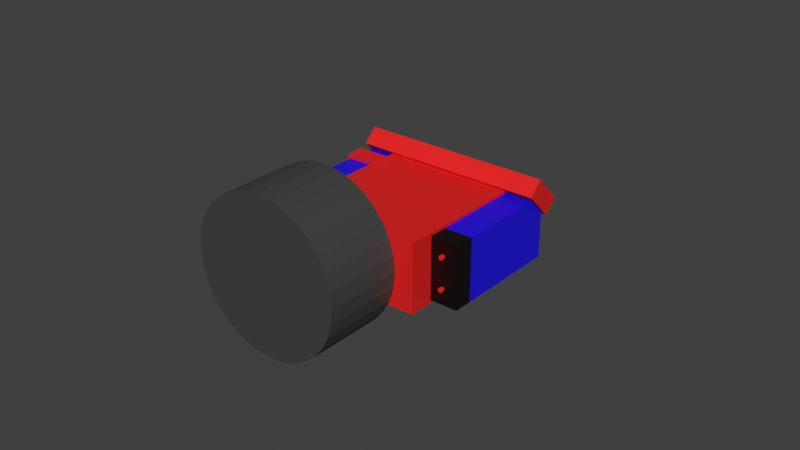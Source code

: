 # Source: kookyemount_3.blend  (saved by Blender 3.0.42; exported with 4.5.12 LTS)
import bpy
from mathutils import Matrix  # noqa: F401  (used for matrix-valued properties, if any)

bpy.ops.wm.read_factory_settings(use_empty=True)
scene = bpy.context.scene
scene.name = 'Scene'

# ---- collections
col_collection = bpy.data.collections.new('Collection'); scene.collection.children.link(col_collection)
col_motor_assembly = bpy.data.collections.new('motor assembly'); col_collection.children.link(col_motor_assembly)
col_mount_assembly = bpy.data.collections.new('mount assembly'); col_collection.children.link(col_mount_assembly)
col_stem_assembly = bpy.data.collections.new('stem assembly'); col_collection.children.link(col_stem_assembly)

# ---- materials (node trees are filled in below, after node groups)
mat_materialn_black_tire_rubber = bpy.data.materials.new('Materialn black tire rubber')
mat_materialn_black_tire_rubber.use_transparent_shadow = False
mat_material_black_motor = bpy.data.materials.new('Material black motor')
mat_material_black_motor.use_transparent_shadow = False
mat_blue_mount = bpy.data.materials.new('blue mount')
mat_blue_mount.use_transparent_shadow = False
mat_material_red_cutout = bpy.data.materials.new('Material.red cutout')
mat_material_red_cutout.use_transparent_shadow = False
mat_purple = bpy.data.materials.new('purple')
mat_purple.use_transparent_shadow = False

# ---- material node trees
mat_materialn_black_tire_rubber.use_nodes = True; mat_materialn_black_tire_rubber.node_tree.nodes.clear()
_N = mat_materialn_black_tire_rubber.node_tree.nodes; _L = mat_materialn_black_tire_rubber.node_tree.links
n0 = _N.new('ShaderNodeBsdfPrincipled'); n0.name = 'Principled BSDF'; n0.location = (10, 300)
n0.distribution = 'GGX'
n0.subsurface_method = 'RANDOM_WALK_SKIN'
n0.inputs[0].default_value = (0.05497, 0.05497, 0.05497, 1.0)
n0.inputs[3].default_value = 1.45
n0.inputs[27].default_value = (0.0, 0.0, 0.0, 1.0)
n0.inputs[28].default_value = 1.0
n1 = _N.new('ShaderNodeOutputMaterial'); n1.name = 'Material Output'; n1.location = (300, 300)
_L.new(n0.outputs[0], n1.inputs[0])
n1.is_active_output = True
mat_material_black_motor.use_nodes = True; mat_material_black_motor.node_tree.nodes.clear()
_N = mat_material_black_motor.node_tree.nodes; _L = mat_material_black_motor.node_tree.links
n0 = _N.new('ShaderNodeBsdfPrincipled'); n0.name = 'Principled BSDF'; n0.location = (10, 300)
n0.distribution = 'GGX'
n0.subsurface_method = 'RANDOM_WALK_SKIN'
n0.inputs[0].default_value = (0.0, 0.0, 0.0, 1.0)
n0.inputs[3].default_value = 1.45
n0.inputs[27].default_value = (0.0, 0.0, 0.0, 1.0)
n0.inputs[28].default_value = 1.0
n1 = _N.new('ShaderNodeOutputMaterial'); n1.name = 'Material Output'; n1.location = (300, 300)
_L.new(n0.outputs[0], n1.inputs[0])
n1.is_active_output = True
mat_blue_mount.use_nodes = True; mat_blue_mount.node_tree.nodes.clear()
_N = mat_blue_mount.node_tree.nodes; _L = mat_blue_mount.node_tree.links
n0 = _N.new('ShaderNodeBsdfPrincipled'); n0.name = 'Principled BSDF'; n0.location = (10, 300)
n0.distribution = 'GGX'
n0.subsurface_method = 'RANDOM_WALK_SKIN'
n0.inputs[0].default_value = (0.01024, 0.002793, 0.8002, 1.0)
n0.inputs[3].default_value = 1.45
n0.inputs[27].default_value = (0.0, 0.0, 0.0, 1.0)
n0.inputs[28].default_value = 1.0
n1 = _N.new('ShaderNodeOutputMaterial'); n1.name = 'Material Output'; n1.location = (300, 300)
_L.new(n0.outputs[0], n1.inputs[0])
n1.is_active_output = True
mat_material_red_cutout.use_nodes = True; mat_material_red_cutout.node_tree.nodes.clear()
_N = mat_material_red_cutout.node_tree.nodes; _L = mat_material_red_cutout.node_tree.links
n0 = _N.new('ShaderNodeBsdfPrincipled'); n0.name = 'Principled BSDF'; n0.location = (10, 300)
n0.distribution = 'GGX'
n0.subsurface_method = 'RANDOM_WALK_SKIN'
n0.inputs[0].default_value = (0.8002, 0.01357, 0.01357, 1.0)
n0.inputs[3].default_value = 1.45
n0.inputs[27].default_value = (0.0, 0.0, 0.0, 1.0)
n0.inputs[28].default_value = 1.0
n1 = _N.new('ShaderNodeOutputMaterial'); n1.name = 'Material Output'; n1.location = (300, 300)
_L.new(n0.outputs[0], n1.inputs[0])
n1.is_active_output = True
mat_purple.use_nodes = True; mat_purple.node_tree.nodes.clear()
_N = mat_purple.node_tree.nodes; _L = mat_purple.node_tree.links
n0 = _N.new('ShaderNodeBsdfPrincipled'); n0.name = 'Principled BSDF'; n0.location = (10, 300)
n0.distribution = 'GGX'
n0.subsurface_method = 'RANDOM_WALK_SKIN'
n0.inputs[0].default_value = (0.8002, 0.005074, 0.6944, 1.0)
n0.inputs[3].default_value = 1.45
n0.inputs[27].default_value = (0.0, 0.0, 0.0, 1.0)
n0.inputs[28].default_value = 1.0
n1 = _N.new('ShaderNodeOutputMaterial'); n1.name = 'Material Output'; n1.location = (300, 300)
_L.new(n0.outputs[0], n1.inputs[0])
n1.is_active_output = True

# ---- world
world_world = bpy.data.worlds.new('World'); scene.world = world_world
world_world.use_nodes = True; world_world.node_tree.nodes.clear()
_N = world_world.node_tree.nodes; _L = world_world.node_tree.links
n0 = _N.new('ShaderNodeOutputWorld'); n0.name = 'World Output'; n0.location = (300, 300)
n1 = _N.new('ShaderNodeBackground'); n1.name = 'Background'; n1.location = (10, 300)
n1.inputs[0].default_value = (0.05088, 0.05088, 0.05088, 1.0)
_L.new(n1.outputs[0], n0.inputs[0])
n0.is_active_output = True
world_world.color = (0.05088, 0.05088, 0.05088)
world_world.use_sun_shadow = False
world_world.sun_shadow_jitter_overblur = 0.0

# ---- meshes
me_cylinder_006 = bpy.data.meshes.new('Cylinder.006')
me_cylinder_006.from_pydata([(0.0, 0.05, -0.0125), (0.0, 0.05, 0.0125), (0.009755, 0.04904, -0.0125), (0.009755, 0.04904, 0.0125), (0.01913, 0.04619, -0.0125), (0.01913, 0.04619, 0.0125), (0.02778, 0.04157, -0.0125), (0.02778, 0.04157, 0.0125), (0.03536, 0.03536, -0.0125), (0.03536, 0.03536, 0.0125), (0.04157, 0.02778, -0.0125), (0.04157, 0.02778, 0.0125), (0.04619, 0.01913, -0.0125), (0.04619, 0.01913, 0.0125), (0.04904, 0.009755, -0.0125), (0.04904, 0.009755, 0.0125), (0.05, -2.186e-09, -0.0125), (0.05, -2.186e-09, 0.0125), (0.04904, -0.009755, -0.0125), (0.04904, -0.009755, 0.0125), (0.04619, -0.01913, -0.0125), (0.04619, -0.01913, 0.0125), (0.04157, -0.02778, -0.0125), (0.04157, -0.02778, 0.0125), (0.03536, -0.03536, -0.0125), (0.03536, -0.03536, 0.0125), (0.02778, -0.04157, -0.0125), (0.02778, -0.04157, 0.0125), (0.01913, -0.04619, -0.0125), (0.01913, -0.04619, 0.0125), (0.009755, -0.04904, -0.0125), (0.009755, -0.04904, 0.0125), (-4.371e-09, -0.05, -0.0125), (-4.371e-09, -0.05, 0.0125), (-0.009755, -0.04904, -0.0125), (-0.009755, -0.04904, 0.0125), (-0.01913, -0.04619, -0.0125), (-0.01913, -0.04619, 0.0125), (-0.02778, -0.04157, -0.0125), (-0.02778, -0.04157, 0.0125), (-0.03536, -0.03536, -0.0125), (-0.03536, -0.03536, 0.0125), (-0.04157, -0.02778, -0.0125), (-0.04157, -0.02778, 0.0125), (-0.04619, -0.01913, -0.0125), (-0.04619, -0.01913, 0.0125), (-0.04904, -0.009755, -0.0125), (-0.04904, -0.009755, 0.0125), (-0.05, 5.962e-10, -0.0125), (-0.05, 5.962e-10, 0.0125), (-0.04904, 0.009755, -0.0125), (-0.04904, 0.009755, 0.0125), (-0.04619, 0.01913, -0.0125), (-0.04619, 0.01913, 0.0125), (-0.04157, 0.02778, -0.0125), (-0.04157, 0.02778, 0.0125), (-0.03536, 0.03536, -0.0125), (-0.03536, 0.03536, 0.0125), (-0.02778, 0.04157, -0.0125), (-0.02778, 0.04157, 0.0125), (-0.01913, 0.04619, -0.0125), (-0.01913, 0.04619, 0.0125), (-0.009755, 0.04904, -0.0125), (-0.009755, 0.04904, 0.0125)], [], [(0, 1, 3, 2), (2, 3, 5, 4), (4, 5, 7, 6), (6, 7, 9, 8), (8, 9, 11, 10), (10, 11, 13, 12), (12, 13, 15, 14), (14, 15, 17, 16), (16, 17, 19, 18), (18, 19, 21, 20), (20, 21, 23, 22), (22, 23, 25, 24), (24, 25, 27, 26), (26, 27, 29, 28), (28, 29, 31, 30), (30, 31, 33, 32), (32, 33, 35, 34), (34, 35, 37, 36), (36, 37, 39, 38), (38, 39, 41, 40), (40, 41, 43, 42), (42, 43, 45, 44), (44, 45, 47, 46), (46, 47, 49, 48), (48, 49, 51, 50), (50, 51, 53, 52), (52, 53, 55, 54), (54, 55, 57, 56), (56, 57, 59, 58), (58, 59, 61, 60), (3, 1, 63, 61, 59, 57, 55, 53, 51, 49, 47, 45, 43, 41, 39, 37, 35, 33, 31, 29, 27, 25, 23, 21, 19, 17, 15, 13, 11, 9, 7, 5), (60, 61, 63, 62), (62, 63, 1, 0), (0, 2, 4, 6, 8, 10, 12, 14, 16, 18, 20, 22, 24, 26, 28, 30, 32, 34, 36, 38, 40, 42, 44, 46, 48, 50, 52, 54, 56, 58, 60, 62)])
_uv = me_cylinder_006.uv_layers.new(name='UVMap')
_uv.uv.foreach_set('vector', [1.0, 0.5, 1.0, 1.0, 0.9688, 1.0, 0.9688, 0.5, 0.9688, 0.5, 0.9688, 1.0, 0.9375, 1.0, 0.9375, 0.5, 0.9375, 0.5, 0.9375, 1.0, 0.9062, 1.0, 0.9062, 0.5, 0.9062, 0.5, 0.9062, 1.0, 0.875, 1.0, 0.875, 0.5, 0.875, 0.5, 0.875, 1.0, 0.8438, 1.0, 0.8438, 0.5, 0.8438, 0.5, 0.8438, 1.0, 0.8125, 1.0, 0.8125, 0.5, 0.8125, 0.5, 0.8125, 1.0, 0.7812, 1.0, 0.7812, 0.5, 0.7812, 0.5, 0.7812, 1.0, 0.75, 1.0, 0.75, 0.5, 0.75, 0.5, 0.75, 1.0, 0.7188, 1.0, 0.7188, 0.5, 0.7188, 0.5, 0.7188, 1.0, 0.6875, 1.0, 0.6875, 0.5, 0.6875, 0.5, 0.6875, 1.0, 0.6562, 1.0, 0.6562, 0.5, 0.6562, 0.5, 0.6562, 1.0, 0.625, 1.0, 0.625, 0.5, 0.625, 0.5, 0.625, 1.0, 0.5938, 1.0, 0.5938, 0.5, 0.5938, 0.5, 0.5938, 1.0, 0.5625, 1.0, 0.5625, 0.5, 0.5625, 0.5, 0.5625, 1.0, 0.5312, 1.0, 0.5312, 0.5, 0.5312, 0.5, 0.5312, 1.0, 0.5, 1.0, 0.5, 0.5, 0.5, 0.5, 0.5, 1.0, 0.4688, 1.0, 0.4688, 0.5, 0.4688, 0.5, 0.4688, 1.0, 0.4375, 1.0, 0.4375, 0.5, 0.4375, 0.5, 0.4375, 1.0, 0.4062, 1.0, 0.4062, 0.5, 0.4062, 0.5, 0.4062, 1.0, 0.375, 1.0, 0.375, 0.5, 0.375, 0.5, 0.375, 1.0, 0.3438, 1.0, 0.3438, 0.5, 0.3438, 0.5, 0.3438, 1.0, 0.3125, 1.0, 0.3125, 0.5, 0.3125, 0.5, 0.3125, 1.0, 0.2812, 1.0, 0.2812, 0.5, 0.2812, 0.5, 0.2812, 1.0, 0.25, 1.0, 0.25, 0.5, 0.25, 0.5, 0.25, 1.0, 0.2188, 1.0, 0.2188, 0.5, 0.2188, 0.5, 0.2188, 1.0, 0.1875, 1.0, 0.1875, 0.5, 0.1875, 0.5, 0.1875, 1.0, 0.1562, 1.0, 0.1562, 0.5, 0.1562, 0.5, 0.1562, 1.0, 0.125, 1.0, 0.125, 0.5, 0.125, 0.5, 0.125, 1.0, 0.09375, 1.0, 0.09375, 0.5, 0.09375, 0.5, 0.09375, 1.0, 0.0625, 1.0, 0.0625, 0.5, 0.2968, 0.4854, 0.25, 0.49, 0.2032, 0.4854, 0.1582, 0.4717, 0.1167, 0.4496, 0.08029, 0.4197, 0.05045, 0.3833, 0.02827, 0.3418, 0.01461, 0.2968, 0.01, 0.25, 0.01461, 0.2032, 0.02827, 0.1582, 0.05045, 0.1167, 0.08029, 0.08029, 0.1167, 0.05045, 0.1582, 0.02827, 0.2032, 0.01461, 0.25, 0.01, 0.2968, 0.01461, 0.3418, 0.02827, 0.3833, 0.05045, 0.4197, 0.08029, 0.4496, 0.1167, 0.4717, 0.1582, 0.4854, 0.2032, 0.49, 0.25, 0.4854, 0.2968, 0.4717, 0.3418, 0.4496, 0.3833, 0.4197, 0.4197, 0.3833, 0.4496, 0.3418, 0.4717, 0.0625, 0.5, 0.0625, 1.0, 0.03125, 1.0, 0.03125, 0.5, 0.03125, 0.5, 0.03125, 1.0, 0.0, 1.0, 0.0, 0.5, 0.75, 0.49, 0.7968, 0.4854, 0.8418, 0.4717, 0.8833, 0.4496, 0.9197, 0.4197, 0.9496, 0.3833, 0.9717, 0.3418, 0.9854, 0.2968, 0.99, 0.25, 0.9854, 0.2032, 0.9717, 0.1582, 0.9496, 0.1167, 0.9197, 0.08029, 0.8833, 0.05045, 0.8418, 0.02827, 0.7968, 0.01461, 0.75, 0.01, 0.7032, 0.01461, 0.6582, 0.02827, 0.6167, 0.05045, 0.5803, 0.08029, 0.5504, 0.1167, 0.5283, 0.1582, 0.5146, 0.2032, 0.51, 0.25, 0.5146, 0.2968, 0.5283, 0.3418, 0.5504, 0.3833, 0.5803, 0.4197, 0.6167, 0.4496, 0.6582, 0.4717, 0.7032, 0.4854])
me_cylinder_006.materials.append(mat_materialn_black_tire_rubber)
me_cylinder_006.use_remesh_fix_poles = True
me_cylinder_006.use_remesh_preserve_attributes = False
me_cylinder_006.update()
me_cube_010 = bpy.data.meshes.new('Cube.010')
me_cube_010.from_pydata([(-1.0, -1.0, -1.0), (-1.0, -1.0, 1.0), (-1.0, 1.0, -1.0), (-1.0, 1.0, 1.0), (1.0, -1.0, -1.0), (1.0, -1.0, 1.0), (1.0, 1.0, -1.0), (1.0, 1.0, 1.0)], [], [(0, 1, 3, 2), (2, 3, 7, 6), (6, 7, 5, 4), (4, 5, 1, 0), (2, 6, 4, 0), (7, 3, 1, 5)])
_uv = me_cube_010.uv_layers.new(name='UVMap')
_uv.uv.foreach_set('vector', [0.375, 0.0, 0.625, 0.0, 0.625, 0.25, 0.375, 0.25, 0.375, 0.25, 0.625, 0.25, 0.625, 0.5, 0.375, 0.5, 0.375, 0.5, 0.625, 0.5, 0.625, 0.75, 0.375, 0.75, 0.375, 0.75, 0.625, 0.75, 0.625, 1.0, 0.375, 1.0, 0.125, 0.5, 0.375, 0.5, 0.375, 0.75, 0.125, 0.75, 0.625, 0.5, 0.875, 0.5, 0.875, 0.75, 0.625, 0.75])
me_cube_010.materials.append(mat_material_black_motor)
me_cube_010.use_remesh_fix_poles = True
me_cube_010.use_remesh_preserve_attributes = False
me_cube_010.update()
me_cube_011 = bpy.data.meshes.new('Cube.011')
me_cube_011.from_pydata([(-1.0, -1.0, -1.0), (-1.0, -1.0, 1.0), (-1.0, 1.0, -1.0), (-1.0, 1.0, 1.0), (1.0, -1.0, -1.0), (1.0, -1.0, 1.0), (1.0, 1.0, -1.0), (1.0, 1.0, 1.0)], [], [(0, 1, 3, 2), (2, 3, 7, 6), (6, 7, 5, 4), (4, 5, 1, 0), (2, 6, 4, 0), (7, 3, 1, 5)])
_uv = me_cube_011.uv_layers.new(name='UVMap')
_uv.uv.foreach_set('vector', [0.375, 0.0, 0.625, 0.0, 0.625, 0.25, 0.375, 0.25, 0.375, 0.25, 0.625, 0.25, 0.625, 0.5, 0.375, 0.5, 0.375, 0.5, 0.625, 0.5, 0.625, 0.75, 0.375, 0.75, 0.375, 0.75, 0.625, 0.75, 0.625, 1.0, 0.375, 1.0, 0.125, 0.5, 0.375, 0.5, 0.375, 0.75, 0.125, 0.75, 0.625, 0.5, 0.875, 0.5, 0.875, 0.75, 0.625, 0.75])
me_cube_011.materials.append(mat_material_black_motor)
me_cube_011.use_remesh_fix_poles = True
me_cube_011.use_remesh_preserve_attributes = False
me_cube_011.update()
me_cube_007 = bpy.data.meshes.new('Cube.007')
me_cube_007.from_pydata([(-0.02, -0.02, -0.01), (-0.02, -0.02, 0.01), (-0.02, 0.02, -0.01), (-0.02, 0.02, 0.01), (0.02, -0.02, -0.01), (0.02, -0.02, 0.01), (0.02, 0.02, -0.01), (0.02, 0.02, 0.01)], [], [(0, 1, 3, 2), (2, 3, 7, 6), (6, 7, 5, 4), (4, 5, 1, 0), (2, 6, 4, 0), (7, 3, 1, 5)])
_uv = me_cube_007.uv_layers.new(name='UVMap')
_uv.uv.foreach_set('vector', [0.375, 0.0, 0.625, 0.0, 0.625, 0.25, 0.375, 0.25, 0.375, 0.25, 0.625, 0.25, 0.625, 0.5, 0.375, 0.5, 0.375, 0.5, 0.625, 0.5, 0.625, 0.75, 0.375, 0.75, 0.375, 0.75, 0.625, 0.75, 0.625, 1.0, 0.375, 1.0, 0.125, 0.5, 0.375, 0.5, 0.375, 0.75, 0.125, 0.75, 0.625, 0.5, 0.875, 0.5, 0.875, 0.75, 0.625, 0.75])
me_cube_007.materials.append(mat_material_black_motor)
me_cube_007.use_remesh_fix_poles = True
me_cube_007.use_remesh_preserve_attributes = False
me_cube_007.update()
me_cube_003 = bpy.data.meshes.new('Cube.003')
me_cube_003.from_pydata([(-0.003, -0.002, -0.00375), (-0.003, -0.002, 0.00375), (-0.003, 0.002, -0.00375), (-0.003, 0.002, 0.00375), (0.003, -0.002, -0.00375), (0.003, -0.002, 0.00375), (0.003, 0.002, -0.00375), (0.003, 0.002, 0.00375)], [], [(0, 1, 3, 2), (2, 3, 7, 6), (6, 7, 5, 4), (4, 5, 1, 0), (2, 6, 4, 0), (7, 3, 1, 5)])
_uv = me_cube_003.uv_layers.new(name='UVMap')
_uv.uv.foreach_set('vector', [0.375, 0.0, 0.625, 0.0, 0.625, 0.25, 0.375, 0.25, 0.375, 0.25, 0.625, 0.25, 0.625, 0.5, 0.375, 0.5, 0.375, 0.5, 0.625, 0.5, 0.625, 0.75, 0.375, 0.75, 0.375, 0.75, 0.625, 0.75, 0.625, 1.0, 0.375, 1.0, 0.125, 0.5, 0.375, 0.5, 0.375, 0.75, 0.125, 0.75, 0.625, 0.5, 0.875, 0.5, 0.875, 0.75, 0.625, 0.75])
me_cube_003.materials.append(mat_material_black_motor)
me_cube_003.use_remesh_fix_poles = True
me_cube_003.use_remesh_preserve_attributes = False
me_cube_003.update()
me_cylinder_005 = bpy.data.meshes.new('Cylinder.005')
me_cylinder_005.from_pydata([(0.0, 0.002, -0.03), (0.0, 0.002, 0.03), (0.0003902, 0.001962, -0.03), (0.0003902, 0.001962, 0.03), (0.0007654, 0.001848, -0.03), (0.0007654, 0.001848, 0.03), (0.001111, 0.001663, -0.03), (0.001111, 0.001663, 0.03), (0.001414, 0.001414, -0.03), (0.001414, 0.001414, 0.03), (0.001663, 0.001111, -0.03), (0.001663, 0.001111, 0.03), (0.001848, 0.0007654, -0.03), (0.001848, 0.0007654, 0.03), (0.001962, 0.0003902, -0.03), (0.001962, 0.0003902, 0.03), (0.002, -8.742e-11, -0.03), (0.002, -8.742e-11, 0.03), (0.001962, -0.0003902, -0.03), (0.001962, -0.0003902, 0.03), (0.001848, -0.0007654, -0.03), (0.001848, -0.0007654, 0.03), (0.001663, -0.001111, -0.03), (0.001663, -0.001111, 0.03), (0.001414, -0.001414, -0.03), (0.001414, -0.001414, 0.03), (0.001111, -0.001663, -0.03), (0.001111, -0.001663, 0.03), (0.0007654, -0.001848, -0.03), (0.0007654, -0.001848, 0.03), (0.0003902, -0.001962, -0.03), (0.0003902, -0.001962, 0.03), (-1.748e-10, -0.002, -0.03), (-1.748e-10, -0.002, 0.03), (-0.0003902, -0.001962, -0.03), (-0.0003902, -0.001962, 0.03), (-0.0007654, -0.001848, -0.03), (-0.0007654, -0.001848, 0.03), (-0.001111, -0.001663, -0.03), (-0.001111, -0.001663, 0.03), (-0.001414, -0.001414, -0.03), (-0.001414, -0.001414, 0.03), (-0.001663, -0.001111, -0.03), (-0.001663, -0.001111, 0.03), (-0.001848, -0.0007654, -0.03), (-0.001848, -0.0007654, 0.03), (-0.001962, -0.0003902, -0.03), (-0.001962, -0.0003902, 0.03), (-0.002, 2.385e-11, -0.03), (-0.002, 2.385e-11, 0.03), (-0.001962, 0.0003902, -0.03), (-0.001962, 0.0003902, 0.03), (-0.001848, 0.0007654, -0.03), (-0.001848, 0.0007654, 0.03), (-0.001663, 0.001111, -0.03), (-0.001663, 0.001111, 0.03), (-0.001414, 0.001414, -0.03), (-0.001414, 0.001414, 0.03), (-0.001111, 0.001663, -0.03), (-0.001111, 0.001663, 0.03), (-0.0007654, 0.001848, -0.03), (-0.0007654, 0.001848, 0.03), (-0.0003902, 0.001962, -0.03), (-0.0003902, 0.001962, 0.03)], [], [(0, 1, 3, 2), (2, 3, 5, 4), (4, 5, 7, 6), (6, 7, 9, 8), (8, 9, 11, 10), (10, 11, 13, 12), (12, 13, 15, 14), (14, 15, 17, 16), (16, 17, 19, 18), (18, 19, 21, 20), (20, 21, 23, 22), (22, 23, 25, 24), (24, 25, 27, 26), (26, 27, 29, 28), (28, 29, 31, 30), (30, 31, 33, 32), (32, 33, 35, 34), (34, 35, 37, 36), (36, 37, 39, 38), (38, 39, 41, 40), (40, 41, 43, 42), (42, 43, 45, 44), (44, 45, 47, 46), (46, 47, 49, 48), (48, 49, 51, 50), (50, 51, 53, 52), (52, 53, 55, 54), (54, 55, 57, 56), (56, 57, 59, 58), (58, 59, 61, 60), (3, 1, 63, 61, 59, 57, 55, 53, 51, 49, 47, 45, 43, 41, 39, 37, 35, 33, 31, 29, 27, 25, 23, 21, 19, 17, 15, 13, 11, 9, 7, 5), (60, 61, 63, 62), (62, 63, 1, 0), (0, 2, 4, 6, 8, 10, 12, 14, 16, 18, 20, 22, 24, 26, 28, 30, 32, 34, 36, 38, 40, 42, 44, 46, 48, 50, 52, 54, 56, 58, 60, 62)])
_uv = me_cylinder_005.uv_layers.new(name='UVMap')
_uv.uv.foreach_set('vector', [1.0, 0.5, 1.0, 1.0, 0.9688, 1.0, 0.9688, 0.5, 0.9688, 0.5, 0.9688, 1.0, 0.9375, 1.0, 0.9375, 0.5, 0.9375, 0.5, 0.9375, 1.0, 0.9062, 1.0, 0.9062, 0.5, 0.9062, 0.5, 0.9062, 1.0, 0.875, 1.0, 0.875, 0.5, 0.875, 0.5, 0.875, 1.0, 0.8438, 1.0, 0.8438, 0.5, 0.8438, 0.5, 0.8438, 1.0, 0.8125, 1.0, 0.8125, 0.5, 0.8125, 0.5, 0.8125, 1.0, 0.7812, 1.0, 0.7812, 0.5, 0.7812, 0.5, 0.7812, 1.0, 0.75, 1.0, 0.75, 0.5, 0.75, 0.5, 0.75, 1.0, 0.7188, 1.0, 0.7188, 0.5, 0.7188, 0.5, 0.7188, 1.0, 0.6875, 1.0, 0.6875, 0.5, 0.6875, 0.5, 0.6875, 1.0, 0.6562, 1.0, 0.6562, 0.5, 0.6562, 0.5, 0.6562, 1.0, 0.625, 1.0, 0.625, 0.5, 0.625, 0.5, 0.625, 1.0, 0.5938, 1.0, 0.5938, 0.5, 0.5938, 0.5, 0.5938, 1.0, 0.5625, 1.0, 0.5625, 0.5, 0.5625, 0.5, 0.5625, 1.0, 0.5312, 1.0, 0.5312, 0.5, 0.5312, 0.5, 0.5312, 1.0, 0.5, 1.0, 0.5, 0.5, 0.5, 0.5, 0.5, 1.0, 0.4688, 1.0, 0.4688, 0.5, 0.4688, 0.5, 0.4688, 1.0, 0.4375, 1.0, 0.4375, 0.5, 0.4375, 0.5, 0.4375, 1.0, 0.4062, 1.0, 0.4062, 0.5, 0.4062, 0.5, 0.4062, 1.0, 0.375, 1.0, 0.375, 0.5, 0.375, 0.5, 0.375, 1.0, 0.3438, 1.0, 0.3438, 0.5, 0.3438, 0.5, 0.3438, 1.0, 0.3125, 1.0, 0.3125, 0.5, 0.3125, 0.5, 0.3125, 1.0, 0.2812, 1.0, 0.2812, 0.5, 0.2812, 0.5, 0.2812, 1.0, 0.25, 1.0, 0.25, 0.5, 0.25, 0.5, 0.25, 1.0, 0.2188, 1.0, 0.2188, 0.5, 0.2188, 0.5, 0.2188, 1.0, 0.1875, 1.0, 0.1875, 0.5, 0.1875, 0.5, 0.1875, 1.0, 0.1562, 1.0, 0.1562, 0.5, 0.1562, 0.5, 0.1562, 1.0, 0.125, 1.0, 0.125, 0.5, 0.125, 0.5, 0.125, 1.0, 0.09375, 1.0, 0.09375, 0.5, 0.09375, 0.5, 0.09375, 1.0, 0.0625, 1.0, 0.0625, 0.5, 0.2968, 0.4854, 0.25, 0.49, 0.2032, 0.4854, 0.1582, 0.4717, 0.1167, 0.4496, 0.08029, 0.4197, 0.05045, 0.3833, 0.02827, 0.3418, 0.01461, 0.2968, 0.01, 0.25, 0.01461, 0.2032, 0.02827, 0.1582, 0.05045, 0.1167, 0.08029, 0.08029, 0.1167, 0.05045, 0.1582, 0.02827, 0.2032, 0.01461, 0.25, 0.01, 0.2968, 0.01461, 0.3418, 0.02827, 0.3833, 0.05045, 0.4197, 0.08029, 0.4496, 0.1167, 0.4717, 0.1582, 0.4854, 0.2032, 0.49, 0.25, 0.4854, 0.2968, 0.4717, 0.3418, 0.4496, 0.3833, 0.4197, 0.4197, 0.3833, 0.4496, 0.3418, 0.4717, 0.0625, 0.5, 0.0625, 1.0, 0.03125, 1.0, 0.03125, 0.5, 0.03125, 0.5, 0.03125, 1.0, 0.0, 1.0, 0.0, 0.5, 0.75, 0.49, 0.7968, 0.4854, 0.8418, 0.4717, 0.8833, 0.4496, 0.9197, 0.4197, 0.9496, 0.3833, 0.9717, 0.3418, 0.9854, 0.2968, 0.99, 0.25, 0.9854, 0.2032, 0.9717, 0.1582, 0.9496, 0.1167, 0.9197, 0.08029, 0.8833, 0.05045, 0.8418, 0.02827, 0.7968, 0.01461, 0.75, 0.01, 0.7032, 0.01461, 0.6582, 0.02827, 0.6167, 0.05045, 0.5803, 0.08029, 0.5504, 0.1167, 0.5283, 0.1582, 0.5146, 0.2032, 0.51, 0.25, 0.5146, 0.2968, 0.5283, 0.3418, 0.5504, 0.3833, 0.5803, 0.4197, 0.6167, 0.4496, 0.6582, 0.4717, 0.7032, 0.4854])
me_cylinder_005.use_remesh_fix_poles = True
me_cylinder_005.use_remesh_preserve_attributes = False
me_cylinder_005.update()
me_cube_001 = bpy.data.meshes.new('Cube.001')
me_cube_001.from_pydata([(-0.03, -0.017, -0.01), (-0.03, -0.017, 0.01), (-0.03, 0.017, -0.01), (-0.03, 0.017, 0.01), (0.03, -0.017, -0.01), (0.03, -0.017, 0.01), (0.03, 0.017, -0.01), (0.03, 0.017, 0.01)], [], [(0, 1, 3, 2), (2, 3, 7, 6), (6, 7, 5, 4), (4, 5, 1, 0), (2, 6, 4, 0), (7, 3, 1, 5)])
_uv = me_cube_001.uv_layers.new(name='UVMap')
_uv.uv.foreach_set('vector', [0.375, 0.0, 0.625, 0.0, 0.625, 0.25, 0.375, 0.25, 0.375, 0.25, 0.625, 0.25, 0.625, 0.5, 0.375, 0.5, 0.375, 0.5, 0.625, 0.5, 0.625, 0.75, 0.375, 0.75, 0.375, 0.75, 0.625, 0.75, 0.625, 1.0, 0.375, 1.0, 0.125, 0.5, 0.375, 0.5, 0.375, 0.75, 0.125, 0.75, 0.625, 0.5, 0.875, 0.5, 0.875, 0.75, 0.625, 0.75])
me_cube_001.materials.append(mat_blue_mount)
me_cube_001.use_remesh_fix_poles = True
me_cube_001.use_remesh_preserve_attributes = False
me_cube_001.update()
me_cube_012 = bpy.data.meshes.new('Cube.012')
me_cube_012.from_pydata([(-0.0005, -0.0016, -0.00675), (-0.0005, -0.0016, 0.00675), (-0.0005, 0.0016, -0.00675), (-0.0005, 0.0016, 0.00675), (0.0005, -0.0016, -0.00675), (0.0005, -0.0016, 0.00675), (0.0005, 0.0016, -0.00675), (0.0005, 0.0016, 0.00675)], [], [(0, 1, 3, 2), (2, 3, 7, 6), (6, 7, 5, 4), (4, 5, 1, 0), (2, 6, 4, 0), (7, 3, 1, 5)])
_uv = me_cube_012.uv_layers.new(name='UVMap')
_uv.uv.foreach_set('vector', [0.375, 0.0, 0.625, 0.0, 0.625, 0.25, 0.375, 0.25, 0.375, 0.25, 0.625, 0.25, 0.625, 0.5, 0.375, 0.5, 0.375, 0.5, 0.625, 0.5, 0.625, 0.75, 0.375, 0.75, 0.375, 0.75, 0.625, 0.75, 0.625, 1.0, 0.375, 1.0, 0.125, 0.5, 0.375, 0.5, 0.375, 0.75, 0.125, 0.75, 0.625, 0.5, 0.875, 0.5, 0.875, 0.75, 0.625, 0.75])
me_cube_012.materials.append(mat_material_red_cutout)
me_cube_012.use_remesh_fix_poles = True
me_cube_012.use_remesh_preserve_attributes = False
me_cube_012.update()
me_cube_013 = bpy.data.meshes.new('Cube.013')
me_cube_013.from_pydata([(-0.0075, -0.0015, -0.0005), (-0.0075, -0.0015, 0.0005), (-0.0075, 0.0015, -0.0005), (-0.0075, 0.0015, 0.0005), (0.0075, -0.0015, -0.0005), (0.0075, -0.0015, 0.0005), (0.0075, 0.0015, -0.0005), (0.0075, 0.0015, 0.0005)], [], [(0, 1, 3, 2), (2, 3, 7, 6), (6, 7, 5, 4), (4, 5, 1, 0), (2, 6, 4, 0), (7, 3, 1, 5)])
_uv = me_cube_013.uv_layers.new(name='UVMap')
_uv.uv.foreach_set('vector', [0.375, 0.0, 0.625, 0.0, 0.625, 0.25, 0.375, 0.25, 0.375, 0.25, 0.625, 0.25, 0.625, 0.5, 0.375, 0.5, 0.375, 0.5, 0.625, 0.5, 0.625, 0.75, 0.375, 0.75, 0.375, 0.75, 0.625, 0.75, 0.625, 1.0, 0.375, 1.0, 0.125, 0.5, 0.375, 0.5, 0.375, 0.75, 0.125, 0.75, 0.625, 0.5, 0.875, 0.5, 0.875, 0.75, 0.625, 0.75])
me_cube_013.materials.append(mat_material_red_cutout)
me_cube_013.use_remesh_fix_poles = True
me_cube_013.use_remesh_preserve_attributes = False
me_cube_013.update()
me_cube_008 = bpy.data.meshes.new('Cube.008')
me_cube_008.from_pydata([(-0.021, -0.021, -0.011), (-0.021, -0.021, 0.011), (-0.021, 0.021, -0.011), (-0.021, 0.021, 0.011), (0.021, -0.021, -0.011), (0.021, -0.021, 0.011), (0.021, 0.021, -0.011), (0.021, 0.021, 0.011)], [], [(0, 1, 3, 2), (2, 3, 7, 6), (6, 7, 5, 4), (4, 5, 1, 0), (2, 6, 4, 0), (7, 3, 1, 5)])
_uv = me_cube_008.uv_layers.new(name='UVMap')
_uv.uv.foreach_set('vector', [0.375, 0.0, 0.625, 0.0, 0.625, 0.25, 0.375, 0.25, 0.375, 0.25, 0.625, 0.25, 0.625, 0.5, 0.375, 0.5, 0.375, 0.5, 0.625, 0.5, 0.625, 0.75, 0.375, 0.75, 0.375, 0.75, 0.625, 0.75, 0.625, 1.0, 0.375, 1.0, 0.125, 0.5, 0.375, 0.5, 0.375, 0.75, 0.125, 0.75, 0.625, 0.5, 0.875, 0.5, 0.875, 0.75, 0.625, 0.75])
me_cube_008.materials.append(mat_material_red_cutout)
me_cube_008.use_remesh_fix_poles = True
me_cube_008.use_remesh_preserve_attributes = False
me_cube_008.update()
me_cylinder = bpy.data.meshes.new('Cylinder')
me_cylinder.from_pydata([(0.0, 0.00075, -0.005), (0.0, 0.00075, 0.005), (0.0001463, 0.0007356, -0.005), (0.0001463, 0.0007356, 0.005), (0.000287, 0.0006929, -0.005), (0.000287, 0.0006929, 0.005), (0.0004167, 0.0006236, -0.005), (0.0004167, 0.0006236, 0.005), (0.0005303, 0.0005303, -0.005), (0.0005303, 0.0005303, 0.005), (0.0006236, 0.0004167, -0.005), (0.0006236, 0.0004167, 0.005), (0.0006929, 0.000287, -0.005), (0.0006929, 0.000287, 0.005), (0.0007356, 0.0001463, -0.005), (0.0007356, 0.0001463, 0.005), (0.00075, -3.278e-11, -0.005), (0.00075, -3.278e-11, 0.005), (0.0007356, -0.0001463, -0.005), (0.0007356, -0.0001463, 0.005), (0.0006929, -0.000287, -0.005), (0.0006929, -0.000287, 0.005), (0.0006236, -0.0004167, -0.005), (0.0006236, -0.0004167, 0.005), (0.0005303, -0.0005303, -0.005), (0.0005303, -0.0005303, 0.005), (0.0004167, -0.0006236, -0.005), (0.0004167, -0.0006236, 0.005), (0.000287, -0.0006929, -0.005), (0.000287, -0.0006929, 0.005), (0.0001463, -0.0007356, -0.005), (0.0001463, -0.0007356, 0.005), (-6.557e-11, -0.00075, -0.005), (-6.557e-11, -0.00075, 0.005), (-0.0001463, -0.0007356, -0.005), (-0.0001463, -0.0007356, 0.005), (-0.000287, -0.0006929, -0.005), (-0.000287, -0.0006929, 0.005), (-0.0004167, -0.0006236, -0.005), (-0.0004167, -0.0006236, 0.005), (-0.0005303, -0.0005303, -0.005), (-0.0005303, -0.0005303, 0.005), (-0.0006236, -0.0004167, -0.005), (-0.0006236, -0.0004167, 0.005), (-0.0006929, -0.000287, -0.005), (-0.0006929, -0.000287, 0.005), (-0.0007356, -0.0001463, -0.005), (-0.0007356, -0.0001463, 0.005), (-0.00075, 8.944e-12, -0.005), (-0.00075, 8.944e-12, 0.005), (-0.0007356, 0.0001463, -0.005), (-0.0007356, 0.0001463, 0.005), (-0.0006929, 0.000287, -0.005), (-0.0006929, 0.000287, 0.005), (-0.0006236, 0.0004167, -0.005), (-0.0006236, 0.0004167, 0.005), (-0.0005303, 0.0005303, -0.005), (-0.0005303, 0.0005303, 0.005), (-0.0004167, 0.0006236, -0.005), (-0.0004167, 0.0006236, 0.005), (-0.000287, 0.0006929, -0.005), (-0.000287, 0.0006929, 0.005), (-0.0001463, 0.0007356, -0.005), (-0.0001463, 0.0007356, 0.005)], [], [(0, 1, 3, 2), (2, 3, 5, 4), (4, 5, 7, 6), (6, 7, 9, 8), (8, 9, 11, 10), (10, 11, 13, 12), (12, 13, 15, 14), (14, 15, 17, 16), (16, 17, 19, 18), (18, 19, 21, 20), (20, 21, 23, 22), (22, 23, 25, 24), (24, 25, 27, 26), (26, 27, 29, 28), (28, 29, 31, 30), (30, 31, 33, 32), (32, 33, 35, 34), (34, 35, 37, 36), (36, 37, 39, 38), (38, 39, 41, 40), (40, 41, 43, 42), (42, 43, 45, 44), (44, 45, 47, 46), (46, 47, 49, 48), (48, 49, 51, 50), (50, 51, 53, 52), (52, 53, 55, 54), (54, 55, 57, 56), (56, 57, 59, 58), (58, 59, 61, 60), (3, 1, 63, 61, 59, 57, 55, 53, 51, 49, 47, 45, 43, 41, 39, 37, 35, 33, 31, 29, 27, 25, 23, 21, 19, 17, 15, 13, 11, 9, 7, 5), (60, 61, 63, 62), (62, 63, 1, 0), (0, 2, 4, 6, 8, 10, 12, 14, 16, 18, 20, 22, 24, 26, 28, 30, 32, 34, 36, 38, 40, 42, 44, 46, 48, 50, 52, 54, 56, 58, 60, 62)])
_uv = me_cylinder.uv_layers.new(name='UVMap')
_uv.uv.foreach_set('vector', [1.0, 0.5, 1.0, 1.0, 0.9688, 1.0, 0.9688, 0.5, 0.9688, 0.5, 0.9688, 1.0, 0.9375, 1.0, 0.9375, 0.5, 0.9375, 0.5, 0.9375, 1.0, 0.9062, 1.0, 0.9062, 0.5, 0.9062, 0.5, 0.9062, 1.0, 0.875, 1.0, 0.875, 0.5, 0.875, 0.5, 0.875, 1.0, 0.8438, 1.0, 0.8438, 0.5, 0.8438, 0.5, 0.8438, 1.0, 0.8125, 1.0, 0.8125, 0.5, 0.8125, 0.5, 0.8125, 1.0, 0.7812, 1.0, 0.7812, 0.5, 0.7812, 0.5, 0.7812, 1.0, 0.75, 1.0, 0.75, 0.5, 0.75, 0.5, 0.75, 1.0, 0.7188, 1.0, 0.7188, 0.5, 0.7188, 0.5, 0.7188, 1.0, 0.6875, 1.0, 0.6875, 0.5, 0.6875, 0.5, 0.6875, 1.0, 0.6562, 1.0, 0.6562, 0.5, 0.6562, 0.5, 0.6562, 1.0, 0.625, 1.0, 0.625, 0.5, 0.625, 0.5, 0.625, 1.0, 0.5938, 1.0, 0.5938, 0.5, 0.5938, 0.5, 0.5938, 1.0, 0.5625, 1.0, 0.5625, 0.5, 0.5625, 0.5, 0.5625, 1.0, 0.5312, 1.0, 0.5312, 0.5, 0.5312, 0.5, 0.5312, 1.0, 0.5, 1.0, 0.5, 0.5, 0.5, 0.5, 0.5, 1.0, 0.4688, 1.0, 0.4688, 0.5, 0.4688, 0.5, 0.4688, 1.0, 0.4375, 1.0, 0.4375, 0.5, 0.4375, 0.5, 0.4375, 1.0, 0.4062, 1.0, 0.4062, 0.5, 0.4062, 0.5, 0.4062, 1.0, 0.375, 1.0, 0.375, 0.5, 0.375, 0.5, 0.375, 1.0, 0.3438, 1.0, 0.3438, 0.5, 0.3438, 0.5, 0.3438, 1.0, 0.3125, 1.0, 0.3125, 0.5, 0.3125, 0.5, 0.3125, 1.0, 0.2812, 1.0, 0.2812, 0.5, 0.2812, 0.5, 0.2812, 1.0, 0.25, 1.0, 0.25, 0.5, 0.25, 0.5, 0.25, 1.0, 0.2188, 1.0, 0.2188, 0.5, 0.2188, 0.5, 0.2188, 1.0, 0.1875, 1.0, 0.1875, 0.5, 0.1875, 0.5, 0.1875, 1.0, 0.1562, 1.0, 0.1562, 0.5, 0.1562, 0.5, 0.1562, 1.0, 0.125, 1.0, 0.125, 0.5, 0.125, 0.5, 0.125, 1.0, 0.09375, 1.0, 0.09375, 0.5, 0.09375, 0.5, 0.09375, 1.0, 0.0625, 1.0, 0.0625, 0.5, 0.2968, 0.4854, 0.25, 0.49, 0.2032, 0.4854, 0.1582, 0.4717, 0.1167, 0.4496, 0.08029, 0.4197, 0.05045, 0.3833, 0.02827, 0.3418, 0.01461, 0.2968, 0.01, 0.25, 0.01461, 0.2032, 0.02827, 0.1582, 0.05045, 0.1167, 0.08029, 0.08029, 0.1167, 0.05045, 0.1582, 0.02827, 0.2032, 0.01461, 0.25, 0.01, 0.2968, 0.01461, 0.3418, 0.02827, 0.3833, 0.05045, 0.4197, 0.08029, 0.4496, 0.1167, 0.4717, 0.1582, 0.4854, 0.2032, 0.49, 0.25, 0.4854, 0.2968, 0.4717, 0.3418, 0.4496, 0.3833, 0.4197, 0.4197, 0.3833, 0.4496, 0.3418, 0.4717, 0.0625, 0.5, 0.0625, 1.0, 0.03125, 1.0, 0.03125, 0.5, 0.03125, 0.5, 0.03125, 1.0, 0.0, 1.0, 0.0, 0.5, 0.75, 0.49, 0.7968, 0.4854, 0.8418, 0.4717, 0.8833, 0.4496, 0.9197, 0.4197, 0.9496, 0.3833, 0.9717, 0.3418, 0.9854, 0.2968, 0.99, 0.25, 0.9854, 0.2032, 0.9717, 0.1582, 0.9496, 0.1167, 0.9197, 0.08029, 0.8833, 0.05045, 0.8418, 0.02827, 0.7968, 0.01461, 0.75, 0.01, 0.7032, 0.01461, 0.6582, 0.02827, 0.6167, 0.05045, 0.5803, 0.08029, 0.5504, 0.1167, 0.5283, 0.1582, 0.5146, 0.2032, 0.51, 0.25, 0.5146, 0.2968, 0.5283, 0.3418, 0.5504, 0.3833, 0.5803, 0.4197, 0.6167, 0.4496, 0.6582, 0.4717, 0.7032, 0.4854])
me_cylinder.materials.append(mat_material_red_cutout)
me_cylinder.use_remesh_fix_poles = True
me_cylinder.use_remesh_preserve_attributes = False
me_cylinder.update()
me_cylinder_003 = bpy.data.meshes.new('Cylinder.003')
me_cylinder_003.from_pydata([(0.0, 0.00075, -0.005), (0.0, 0.00075, 0.005), (0.0001463, 0.0007356, -0.005), (0.0001463, 0.0007356, 0.005), (0.000287, 0.0006929, -0.005), (0.000287, 0.0006929, 0.005), (0.0004167, 0.0006236, -0.005), (0.0004167, 0.0006236, 0.005), (0.0005303, 0.0005303, -0.005), (0.0005303, 0.0005303, 0.005), (0.0006236, 0.0004167, -0.005), (0.0006236, 0.0004167, 0.005), (0.0006929, 0.000287, -0.005), (0.0006929, 0.000287, 0.005), (0.0007356, 0.0001463, -0.005), (0.0007356, 0.0001463, 0.005), (0.00075, -3.278e-11, -0.005), (0.00075, -3.278e-11, 0.005), (0.0007356, -0.0001463, -0.005), (0.0007356, -0.0001463, 0.005), (0.0006929, -0.000287, -0.005), (0.0006929, -0.000287, 0.005), (0.0006236, -0.0004167, -0.005), (0.0006236, -0.0004167, 0.005), (0.0005303, -0.0005303, -0.005), (0.0005303, -0.0005303, 0.005), (0.0004167, -0.0006236, -0.005), (0.0004167, -0.0006236, 0.005), (0.000287, -0.0006929, -0.005), (0.000287, -0.0006929, 0.005), (0.0001463, -0.0007356, -0.005), (0.0001463, -0.0007356, 0.005), (-6.557e-11, -0.00075, -0.005), (-6.557e-11, -0.00075, 0.005), (-0.0001463, -0.0007356, -0.005), (-0.0001463, -0.0007356, 0.005), (-0.000287, -0.0006929, -0.005), (-0.000287, -0.0006929, 0.005), (-0.0004167, -0.0006236, -0.005), (-0.0004167, -0.0006236, 0.005), (-0.0005303, -0.0005303, -0.005), (-0.0005303, -0.0005303, 0.005), (-0.0006236, -0.0004167, -0.005), (-0.0006236, -0.0004167, 0.005), (-0.0006929, -0.000287, -0.005), (-0.0006929, -0.000287, 0.005), (-0.0007356, -0.0001463, -0.005), (-0.0007356, -0.0001463, 0.005), (-0.00075, 8.944e-12, -0.005), (-0.00075, 8.944e-12, 0.005), (-0.0007356, 0.0001463, -0.005), (-0.0007356, 0.0001463, 0.005), (-0.0006929, 0.000287, -0.005), (-0.0006929, 0.000287, 0.005), (-0.0006236, 0.0004167, -0.005), (-0.0006236, 0.0004167, 0.005), (-0.0005303, 0.0005303, -0.005), (-0.0005303, 0.0005303, 0.005), (-0.0004167, 0.0006236, -0.005), (-0.0004167, 0.0006236, 0.005), (-0.000287, 0.0006929, -0.005), (-0.000287, 0.0006929, 0.005), (-0.0001463, 0.0007356, -0.005), (-0.0001463, 0.0007356, 0.005)], [], [(0, 1, 3, 2), (2, 3, 5, 4), (4, 5, 7, 6), (6, 7, 9, 8), (8, 9, 11, 10), (10, 11, 13, 12), (12, 13, 15, 14), (14, 15, 17, 16), (16, 17, 19, 18), (18, 19, 21, 20), (20, 21, 23, 22), (22, 23, 25, 24), (24, 25, 27, 26), (26, 27, 29, 28), (28, 29, 31, 30), (30, 31, 33, 32), (32, 33, 35, 34), (34, 35, 37, 36), (36, 37, 39, 38), (38, 39, 41, 40), (40, 41, 43, 42), (42, 43, 45, 44), (44, 45, 47, 46), (46, 47, 49, 48), (48, 49, 51, 50), (50, 51, 53, 52), (52, 53, 55, 54), (54, 55, 57, 56), (56, 57, 59, 58), (58, 59, 61, 60), (3, 1, 63, 61, 59, 57, 55, 53, 51, 49, 47, 45, 43, 41, 39, 37, 35, 33, 31, 29, 27, 25, 23, 21, 19, 17, 15, 13, 11, 9, 7, 5), (60, 61, 63, 62), (62, 63, 1, 0), (0, 2, 4, 6, 8, 10, 12, 14, 16, 18, 20, 22, 24, 26, 28, 30, 32, 34, 36, 38, 40, 42, 44, 46, 48, 50, 52, 54, 56, 58, 60, 62)])
_uv = me_cylinder_003.uv_layers.new(name='UVMap')
_uv.uv.foreach_set('vector', [1.0, 0.5, 1.0, 1.0, 0.9688, 1.0, 0.9688, 0.5, 0.9688, 0.5, 0.9688, 1.0, 0.9375, 1.0, 0.9375, 0.5, 0.9375, 0.5, 0.9375, 1.0, 0.9062, 1.0, 0.9062, 0.5, 0.9062, 0.5, 0.9062, 1.0, 0.875, 1.0, 0.875, 0.5, 0.875, 0.5, 0.875, 1.0, 0.8438, 1.0, 0.8438, 0.5, 0.8438, 0.5, 0.8438, 1.0, 0.8125, 1.0, 0.8125, 0.5, 0.8125, 0.5, 0.8125, 1.0, 0.7812, 1.0, 0.7812, 0.5, 0.7812, 0.5, 0.7812, 1.0, 0.75, 1.0, 0.75, 0.5, 0.75, 0.5, 0.75, 1.0, 0.7188, 1.0, 0.7188, 0.5, 0.7188, 0.5, 0.7188, 1.0, 0.6875, 1.0, 0.6875, 0.5, 0.6875, 0.5, 0.6875, 1.0, 0.6562, 1.0, 0.6562, 0.5, 0.6562, 0.5, 0.6562, 1.0, 0.625, 1.0, 0.625, 0.5, 0.625, 0.5, 0.625, 1.0, 0.5938, 1.0, 0.5938, 0.5, 0.5938, 0.5, 0.5938, 1.0, 0.5625, 1.0, 0.5625, 0.5, 0.5625, 0.5, 0.5625, 1.0, 0.5312, 1.0, 0.5312, 0.5, 0.5312, 0.5, 0.5312, 1.0, 0.5, 1.0, 0.5, 0.5, 0.5, 0.5, 0.5, 1.0, 0.4688, 1.0, 0.4688, 0.5, 0.4688, 0.5, 0.4688, 1.0, 0.4375, 1.0, 0.4375, 0.5, 0.4375, 0.5, 0.4375, 1.0, 0.4062, 1.0, 0.4062, 0.5, 0.4062, 0.5, 0.4062, 1.0, 0.375, 1.0, 0.375, 0.5, 0.375, 0.5, 0.375, 1.0, 0.3438, 1.0, 0.3438, 0.5, 0.3438, 0.5, 0.3438, 1.0, 0.3125, 1.0, 0.3125, 0.5, 0.3125, 0.5, 0.3125, 1.0, 0.2812, 1.0, 0.2812, 0.5, 0.2812, 0.5, 0.2812, 1.0, 0.25, 1.0, 0.25, 0.5, 0.25, 0.5, 0.25, 1.0, 0.2188, 1.0, 0.2188, 0.5, 0.2188, 0.5, 0.2188, 1.0, 0.1875, 1.0, 0.1875, 0.5, 0.1875, 0.5, 0.1875, 1.0, 0.1562, 1.0, 0.1562, 0.5, 0.1562, 0.5, 0.1562, 1.0, 0.125, 1.0, 0.125, 0.5, 0.125, 0.5, 0.125, 1.0, 0.09375, 1.0, 0.09375, 0.5, 0.09375, 0.5, 0.09375, 1.0, 0.0625, 1.0, 0.0625, 0.5, 0.2968, 0.4854, 0.25, 0.49, 0.2032, 0.4854, 0.1582, 0.4717, 0.1167, 0.4496, 0.08029, 0.4197, 0.05045, 0.3833, 0.02827, 0.3418, 0.01461, 0.2968, 0.01, 0.25, 0.01461, 0.2032, 0.02827, 0.1582, 0.05045, 0.1167, 0.08029, 0.08029, 0.1167, 0.05045, 0.1582, 0.02827, 0.2032, 0.01461, 0.25, 0.01, 0.2968, 0.01461, 0.3418, 0.02827, 0.3833, 0.05045, 0.4197, 0.08029, 0.4496, 0.1167, 0.4717, 0.1582, 0.4854, 0.2032, 0.49, 0.25, 0.4854, 0.2968, 0.4717, 0.3418, 0.4496, 0.3833, 0.4197, 0.4197, 0.3833, 0.4496, 0.3418, 0.4717, 0.0625, 0.5, 0.0625, 1.0, 0.03125, 1.0, 0.03125, 0.5, 0.03125, 0.5, 0.03125, 1.0, 0.0, 1.0, 0.0, 0.5, 0.75, 0.49, 0.7968, 0.4854, 0.8418, 0.4717, 0.8833, 0.4496, 0.9197, 0.4197, 0.9496, 0.3833, 0.9717, 0.3418, 0.9854, 0.2968, 0.99, 0.25, 0.9854, 0.2032, 0.9717, 0.1582, 0.9496, 0.1167, 0.9197, 0.08029, 0.8833, 0.05045, 0.8418, 0.02827, 0.7968, 0.01461, 0.75, 0.01, 0.7032, 0.01461, 0.6582, 0.02827, 0.6167, 0.05045, 0.5803, 0.08029, 0.5504, 0.1167, 0.5283, 0.1582, 0.5146, 0.2032, 0.51, 0.25, 0.5146, 0.2968, 0.5283, 0.3418, 0.5504, 0.3833, 0.5803, 0.4197, 0.6167, 0.4496, 0.6582, 0.4717, 0.7032, 0.4854])
me_cylinder_003.materials.append(mat_material_red_cutout)
me_cylinder_003.use_remesh_fix_poles = True
me_cylinder_003.use_remesh_preserve_attributes = False
me_cylinder_003.update()
me_cylinder_002 = bpy.data.meshes.new('Cylinder.002')
me_cylinder_002.from_pydata([(0.0, 0.00075, -0.005), (0.0, 0.00075, 0.005), (0.0001463, 0.0007356, -0.005), (0.0001463, 0.0007356, 0.005), (0.000287, 0.0006929, -0.005), (0.000287, 0.0006929, 0.005), (0.0004167, 0.0006236, -0.005), (0.0004167, 0.0006236, 0.005), (0.0005303, 0.0005303, -0.005), (0.0005303, 0.0005303, 0.005), (0.0006236, 0.0004167, -0.005), (0.0006236, 0.0004167, 0.005), (0.0006929, 0.000287, -0.005), (0.0006929, 0.000287, 0.005), (0.0007356, 0.0001463, -0.005), (0.0007356, 0.0001463, 0.005), (0.00075, -3.278e-11, -0.005), (0.00075, -3.278e-11, 0.005), (0.0007356, -0.0001463, -0.005), (0.0007356, -0.0001463, 0.005), (0.0006929, -0.000287, -0.005), (0.0006929, -0.000287, 0.005), (0.0006236, -0.0004167, -0.005), (0.0006236, -0.0004167, 0.005), (0.0005303, -0.0005303, -0.005), (0.0005303, -0.0005303, 0.005), (0.0004167, -0.0006236, -0.005), (0.0004167, -0.0006236, 0.005), (0.000287, -0.0006929, -0.005), (0.000287, -0.0006929, 0.005), (0.0001463, -0.0007356, -0.005), (0.0001463, -0.0007356, 0.005), (-6.557e-11, -0.00075, -0.005), (-6.557e-11, -0.00075, 0.005), (-0.0001463, -0.0007356, -0.005), (-0.0001463, -0.0007356, 0.005), (-0.000287, -0.0006929, -0.005), (-0.000287, -0.0006929, 0.005), (-0.0004167, -0.0006236, -0.005), (-0.0004167, -0.0006236, 0.005), (-0.0005303, -0.0005303, -0.005), (-0.0005303, -0.0005303, 0.005), (-0.0006236, -0.0004167, -0.005), (-0.0006236, -0.0004167, 0.005), (-0.0006929, -0.000287, -0.005), (-0.0006929, -0.000287, 0.005), (-0.0007356, -0.0001463, -0.005), (-0.0007356, -0.0001463, 0.005), (-0.00075, 8.944e-12, -0.005), (-0.00075, 8.944e-12, 0.005), (-0.0007356, 0.0001463, -0.005), (-0.0007356, 0.0001463, 0.005), (-0.0006929, 0.000287, -0.005), (-0.0006929, 0.000287, 0.005), (-0.0006236, 0.0004167, -0.005), (-0.0006236, 0.0004167, 0.005), (-0.0005303, 0.0005303, -0.005), (-0.0005303, 0.0005303, 0.005), (-0.0004167, 0.0006236, -0.005), (-0.0004167, 0.0006236, 0.005), (-0.000287, 0.0006929, -0.005), (-0.000287, 0.0006929, 0.005), (-0.0001463, 0.0007356, -0.005), (-0.0001463, 0.0007356, 0.005)], [], [(0, 1, 3, 2), (2, 3, 5, 4), (4, 5, 7, 6), (6, 7, 9, 8), (8, 9, 11, 10), (10, 11, 13, 12), (12, 13, 15, 14), (14, 15, 17, 16), (16, 17, 19, 18), (18, 19, 21, 20), (20, 21, 23, 22), (22, 23, 25, 24), (24, 25, 27, 26), (26, 27, 29, 28), (28, 29, 31, 30), (30, 31, 33, 32), (32, 33, 35, 34), (34, 35, 37, 36), (36, 37, 39, 38), (38, 39, 41, 40), (40, 41, 43, 42), (42, 43, 45, 44), (44, 45, 47, 46), (46, 47, 49, 48), (48, 49, 51, 50), (50, 51, 53, 52), (52, 53, 55, 54), (54, 55, 57, 56), (56, 57, 59, 58), (58, 59, 61, 60), (3, 1, 63, 61, 59, 57, 55, 53, 51, 49, 47, 45, 43, 41, 39, 37, 35, 33, 31, 29, 27, 25, 23, 21, 19, 17, 15, 13, 11, 9, 7, 5), (60, 61, 63, 62), (62, 63, 1, 0), (0, 2, 4, 6, 8, 10, 12, 14, 16, 18, 20, 22, 24, 26, 28, 30, 32, 34, 36, 38, 40, 42, 44, 46, 48, 50, 52, 54, 56, 58, 60, 62)])
_uv = me_cylinder_002.uv_layers.new(name='UVMap')
_uv.uv.foreach_set('vector', [1.0, 0.5, 1.0, 1.0, 0.9688, 1.0, 0.9688, 0.5, 0.9688, 0.5, 0.9688, 1.0, 0.9375, 1.0, 0.9375, 0.5, 0.9375, 0.5, 0.9375, 1.0, 0.9062, 1.0, 0.9062, 0.5, 0.9062, 0.5, 0.9062, 1.0, 0.875, 1.0, 0.875, 0.5, 0.875, 0.5, 0.875, 1.0, 0.8438, 1.0, 0.8438, 0.5, 0.8438, 0.5, 0.8438, 1.0, 0.8125, 1.0, 0.8125, 0.5, 0.8125, 0.5, 0.8125, 1.0, 0.7812, 1.0, 0.7812, 0.5, 0.7812, 0.5, 0.7812, 1.0, 0.75, 1.0, 0.75, 0.5, 0.75, 0.5, 0.75, 1.0, 0.7188, 1.0, 0.7188, 0.5, 0.7188, 0.5, 0.7188, 1.0, 0.6875, 1.0, 0.6875, 0.5, 0.6875, 0.5, 0.6875, 1.0, 0.6562, 1.0, 0.6562, 0.5, 0.6562, 0.5, 0.6562, 1.0, 0.625, 1.0, 0.625, 0.5, 0.625, 0.5, 0.625, 1.0, 0.5938, 1.0, 0.5938, 0.5, 0.5938, 0.5, 0.5938, 1.0, 0.5625, 1.0, 0.5625, 0.5, 0.5625, 0.5, 0.5625, 1.0, 0.5312, 1.0, 0.5312, 0.5, 0.5312, 0.5, 0.5312, 1.0, 0.5, 1.0, 0.5, 0.5, 0.5, 0.5, 0.5, 1.0, 0.4688, 1.0, 0.4688, 0.5, 0.4688, 0.5, 0.4688, 1.0, 0.4375, 1.0, 0.4375, 0.5, 0.4375, 0.5, 0.4375, 1.0, 0.4062, 1.0, 0.4062, 0.5, 0.4062, 0.5, 0.4062, 1.0, 0.375, 1.0, 0.375, 0.5, 0.375, 0.5, 0.375, 1.0, 0.3438, 1.0, 0.3438, 0.5, 0.3438, 0.5, 0.3438, 1.0, 0.3125, 1.0, 0.3125, 0.5, 0.3125, 0.5, 0.3125, 1.0, 0.2812, 1.0, 0.2812, 0.5, 0.2812, 0.5, 0.2812, 1.0, 0.25, 1.0, 0.25, 0.5, 0.25, 0.5, 0.25, 1.0, 0.2188, 1.0, 0.2188, 0.5, 0.2188, 0.5, 0.2188, 1.0, 0.1875, 1.0, 0.1875, 0.5, 0.1875, 0.5, 0.1875, 1.0, 0.1562, 1.0, 0.1562, 0.5, 0.1562, 0.5, 0.1562, 1.0, 0.125, 1.0, 0.125, 0.5, 0.125, 0.5, 0.125, 1.0, 0.09375, 1.0, 0.09375, 0.5, 0.09375, 0.5, 0.09375, 1.0, 0.0625, 1.0, 0.0625, 0.5, 0.2968, 0.4854, 0.25, 0.49, 0.2032, 0.4854, 0.1582, 0.4717, 0.1167, 0.4496, 0.08029, 0.4197, 0.05045, 0.3833, 0.02827, 0.3418, 0.01461, 0.2968, 0.01, 0.25, 0.01461, 0.2032, 0.02827, 0.1582, 0.05045, 0.1167, 0.08029, 0.08029, 0.1167, 0.05045, 0.1582, 0.02827, 0.2032, 0.01461, 0.25, 0.01, 0.2968, 0.01461, 0.3418, 0.02827, 0.3833, 0.05045, 0.4197, 0.08029, 0.4496, 0.1167, 0.4717, 0.1582, 0.4854, 0.2032, 0.49, 0.25, 0.4854, 0.2968, 0.4717, 0.3418, 0.4496, 0.3833, 0.4197, 0.4197, 0.3833, 0.4496, 0.3418, 0.4717, 0.0625, 0.5, 0.0625, 1.0, 0.03125, 1.0, 0.03125, 0.5, 0.03125, 0.5, 0.03125, 1.0, 0.0, 1.0, 0.0, 0.5, 0.75, 0.49, 0.7968, 0.4854, 0.8418, 0.4717, 0.8833, 0.4496, 0.9197, 0.4197, 0.9496, 0.3833, 0.9717, 0.3418, 0.9854, 0.2968, 0.99, 0.25, 0.9854, 0.2032, 0.9717, 0.1582, 0.9496, 0.1167, 0.9197, 0.08029, 0.8833, 0.05045, 0.8418, 0.02827, 0.7968, 0.01461, 0.75, 0.01, 0.7032, 0.01461, 0.6582, 0.02827, 0.6167, 0.05045, 0.5803, 0.08029, 0.5504, 0.1167, 0.5283, 0.1582, 0.5146, 0.2032, 0.51, 0.25, 0.5146, 0.2968, 0.5283, 0.3418, 0.5504, 0.3833, 0.5803, 0.4197, 0.6167, 0.4496, 0.6582, 0.4717, 0.7032, 0.4854])
me_cylinder_002.materials.append(mat_material_red_cutout)
me_cylinder_002.use_remesh_fix_poles = True
me_cylinder_002.use_remesh_preserve_attributes = False
me_cylinder_002.update()
me_cylinder_001 = bpy.data.meshes.new('Cylinder.001')
me_cylinder_001.from_pydata([(0.0, 0.00075, -0.005), (0.0, 0.00075, 0.005), (0.0001463, 0.0007356, -0.005), (0.0001463, 0.0007356, 0.005), (0.000287, 0.0006929, -0.005), (0.000287, 0.0006929, 0.005), (0.0004167, 0.0006236, -0.005), (0.0004167, 0.0006236, 0.005), (0.0005303, 0.0005303, -0.005), (0.0005303, 0.0005303, 0.005), (0.0006236, 0.0004167, -0.005), (0.0006236, 0.0004167, 0.005), (0.0006929, 0.000287, -0.005), (0.0006929, 0.000287, 0.005), (0.0007356, 0.0001463, -0.005), (0.0007356, 0.0001463, 0.005), (0.00075, -3.278e-11, -0.005), (0.00075, -3.278e-11, 0.005), (0.0007356, -0.0001463, -0.005), (0.0007356, -0.0001463, 0.005), (0.0006929, -0.000287, -0.005), (0.0006929, -0.000287, 0.005), (0.0006236, -0.0004167, -0.005), (0.0006236, -0.0004167, 0.005), (0.0005303, -0.0005303, -0.005), (0.0005303, -0.0005303, 0.005), (0.0004167, -0.0006236, -0.005), (0.0004167, -0.0006236, 0.005), (0.000287, -0.0006929, -0.005), (0.000287, -0.0006929, 0.005), (0.0001463, -0.0007356, -0.005), (0.0001463, -0.0007356, 0.005), (-6.557e-11, -0.00075, -0.005), (-6.557e-11, -0.00075, 0.005), (-0.0001463, -0.0007356, -0.005), (-0.0001463, -0.0007356, 0.005), (-0.000287, -0.0006929, -0.005), (-0.000287, -0.0006929, 0.005), (-0.0004167, -0.0006236, -0.005), (-0.0004167, -0.0006236, 0.005), (-0.0005303, -0.0005303, -0.005), (-0.0005303, -0.0005303, 0.005), (-0.0006236, -0.0004167, -0.005), (-0.0006236, -0.0004167, 0.005), (-0.0006929, -0.000287, -0.005), (-0.0006929, -0.000287, 0.005), (-0.0007356, -0.0001463, -0.005), (-0.0007356, -0.0001463, 0.005), (-0.00075, 8.944e-12, -0.005), (-0.00075, 8.944e-12, 0.005), (-0.0007356, 0.0001463, -0.005), (-0.0007356, 0.0001463, 0.005), (-0.0006929, 0.000287, -0.005), (-0.0006929, 0.000287, 0.005), (-0.0006236, 0.0004167, -0.005), (-0.0006236, 0.0004167, 0.005), (-0.0005303, 0.0005303, -0.005), (-0.0005303, 0.0005303, 0.005), (-0.0004167, 0.0006236, -0.005), (-0.0004167, 0.0006236, 0.005), (-0.000287, 0.0006929, -0.005), (-0.000287, 0.0006929, 0.005), (-0.0001463, 0.0007356, -0.005), (-0.0001463, 0.0007356, 0.005)], [], [(0, 1, 3, 2), (2, 3, 5, 4), (4, 5, 7, 6), (6, 7, 9, 8), (8, 9, 11, 10), (10, 11, 13, 12), (12, 13, 15, 14), (14, 15, 17, 16), (16, 17, 19, 18), (18, 19, 21, 20), (20, 21, 23, 22), (22, 23, 25, 24), (24, 25, 27, 26), (26, 27, 29, 28), (28, 29, 31, 30), (30, 31, 33, 32), (32, 33, 35, 34), (34, 35, 37, 36), (36, 37, 39, 38), (38, 39, 41, 40), (40, 41, 43, 42), (42, 43, 45, 44), (44, 45, 47, 46), (46, 47, 49, 48), (48, 49, 51, 50), (50, 51, 53, 52), (52, 53, 55, 54), (54, 55, 57, 56), (56, 57, 59, 58), (58, 59, 61, 60), (3, 1, 63, 61, 59, 57, 55, 53, 51, 49, 47, 45, 43, 41, 39, 37, 35, 33, 31, 29, 27, 25, 23, 21, 19, 17, 15, 13, 11, 9, 7, 5), (60, 61, 63, 62), (62, 63, 1, 0), (0, 2, 4, 6, 8, 10, 12, 14, 16, 18, 20, 22, 24, 26, 28, 30, 32, 34, 36, 38, 40, 42, 44, 46, 48, 50, 52, 54, 56, 58, 60, 62)])
_uv = me_cylinder_001.uv_layers.new(name='UVMap')
_uv.uv.foreach_set('vector', [1.0, 0.5, 1.0, 1.0, 0.9688, 1.0, 0.9688, 0.5, 0.9688, 0.5, 0.9688, 1.0, 0.9375, 1.0, 0.9375, 0.5, 0.9375, 0.5, 0.9375, 1.0, 0.9062, 1.0, 0.9062, 0.5, 0.9062, 0.5, 0.9062, 1.0, 0.875, 1.0, 0.875, 0.5, 0.875, 0.5, 0.875, 1.0, 0.8438, 1.0, 0.8438, 0.5, 0.8438, 0.5, 0.8438, 1.0, 0.8125, 1.0, 0.8125, 0.5, 0.8125, 0.5, 0.8125, 1.0, 0.7812, 1.0, 0.7812, 0.5, 0.7812, 0.5, 0.7812, 1.0, 0.75, 1.0, 0.75, 0.5, 0.75, 0.5, 0.75, 1.0, 0.7188, 1.0, 0.7188, 0.5, 0.7188, 0.5, 0.7188, 1.0, 0.6875, 1.0, 0.6875, 0.5, 0.6875, 0.5, 0.6875, 1.0, 0.6562, 1.0, 0.6562, 0.5, 0.6562, 0.5, 0.6562, 1.0, 0.625, 1.0, 0.625, 0.5, 0.625, 0.5, 0.625, 1.0, 0.5938, 1.0, 0.5938, 0.5, 0.5938, 0.5, 0.5938, 1.0, 0.5625, 1.0, 0.5625, 0.5, 0.5625, 0.5, 0.5625, 1.0, 0.5312, 1.0, 0.5312, 0.5, 0.5312, 0.5, 0.5312, 1.0, 0.5, 1.0, 0.5, 0.5, 0.5, 0.5, 0.5, 1.0, 0.4688, 1.0, 0.4688, 0.5, 0.4688, 0.5, 0.4688, 1.0, 0.4375, 1.0, 0.4375, 0.5, 0.4375, 0.5, 0.4375, 1.0, 0.4062, 1.0, 0.4062, 0.5, 0.4062, 0.5, 0.4062, 1.0, 0.375, 1.0, 0.375, 0.5, 0.375, 0.5, 0.375, 1.0, 0.3438, 1.0, 0.3438, 0.5, 0.3438, 0.5, 0.3438, 1.0, 0.3125, 1.0, 0.3125, 0.5, 0.3125, 0.5, 0.3125, 1.0, 0.2812, 1.0, 0.2812, 0.5, 0.2812, 0.5, 0.2812, 1.0, 0.25, 1.0, 0.25, 0.5, 0.25, 0.5, 0.25, 1.0, 0.2188, 1.0, 0.2188, 0.5, 0.2188, 0.5, 0.2188, 1.0, 0.1875, 1.0, 0.1875, 0.5, 0.1875, 0.5, 0.1875, 1.0, 0.1562, 1.0, 0.1562, 0.5, 0.1562, 0.5, 0.1562, 1.0, 0.125, 1.0, 0.125, 0.5, 0.125, 0.5, 0.125, 1.0, 0.09375, 1.0, 0.09375, 0.5, 0.09375, 0.5, 0.09375, 1.0, 0.0625, 1.0, 0.0625, 0.5, 0.2968, 0.4854, 0.25, 0.49, 0.2032, 0.4854, 0.1582, 0.4717, 0.1167, 0.4496, 0.08029, 0.4197, 0.05045, 0.3833, 0.02827, 0.3418, 0.01461, 0.2968, 0.01, 0.25, 0.01461, 0.2032, 0.02827, 0.1582, 0.05045, 0.1167, 0.08029, 0.08029, 0.1167, 0.05045, 0.1582, 0.02827, 0.2032, 0.01461, 0.25, 0.01, 0.2968, 0.01461, 0.3418, 0.02827, 0.3833, 0.05045, 0.4197, 0.08029, 0.4496, 0.1167, 0.4717, 0.1582, 0.4854, 0.2032, 0.49, 0.25, 0.4854, 0.2968, 0.4717, 0.3418, 0.4496, 0.3833, 0.4197, 0.4197, 0.3833, 0.4496, 0.3418, 0.4717, 0.0625, 0.5, 0.0625, 1.0, 0.03125, 1.0, 0.03125, 0.5, 0.03125, 0.5, 0.03125, 1.0, 0.0, 1.0, 0.0, 0.5, 0.75, 0.49, 0.7968, 0.4854, 0.8418, 0.4717, 0.8833, 0.4496, 0.9197, 0.4197, 0.9496, 0.3833, 0.9717, 0.3418, 0.9854, 0.2968, 0.99, 0.25, 0.9854, 0.2032, 0.9717, 0.1582, 0.9496, 0.1167, 0.9197, 0.08029, 0.8833, 0.05045, 0.8418, 0.02827, 0.7968, 0.01461, 0.75, 0.01, 0.7032, 0.01461, 0.6582, 0.02827, 0.6167, 0.05045, 0.5803, 0.08029, 0.5504, 0.1167, 0.5283, 0.1582, 0.5146, 0.2032, 0.51, 0.25, 0.5146, 0.2968, 0.5283, 0.3418, 0.5504, 0.3833, 0.5803, 0.4197, 0.6167, 0.4496, 0.6582, 0.4717, 0.7032, 0.4854])
me_cylinder_001.materials.append(mat_material_red_cutout)
me_cylinder_001.use_remesh_fix_poles = True
me_cylinder_001.use_remesh_preserve_attributes = False
me_cylinder_001.update()
me_cube_018 = bpy.data.meshes.new('Cube.018')
me_cube_018.from_pydata([(-0.006, -0.003, -0.0075), (-0.006, -0.003, 0.0075), (-0.006, 0.003, -0.0075), (-0.006, 0.003, 0.0075), (0.006, -0.003, -0.0075), (0.006, -0.003, 0.0075), (0.006, 0.003, -0.0075), (0.006, 0.003, 0.0075)], [], [(0, 1, 3, 2), (2, 3, 7, 6), (6, 7, 5, 4), (4, 5, 1, 0), (2, 6, 4, 0), (7, 3, 1, 5)])
_uv = me_cube_018.uv_layers.new(name='UVMap')
_uv.uv.foreach_set('vector', [0.375, 0.0, 0.625, 0.0, 0.625, 0.25, 0.375, 0.25, 0.375, 0.25, 0.625, 0.25, 0.625, 0.5, 0.375, 0.5, 0.375, 0.5, 0.625, 0.5, 0.625, 0.75, 0.375, 0.75, 0.375, 0.75, 0.625, 0.75, 0.625, 1.0, 0.375, 1.0, 0.125, 0.5, 0.375, 0.5, 0.375, 0.75, 0.125, 0.75, 0.625, 0.5, 0.875, 0.5, 0.875, 0.75, 0.625, 0.75])
me_cube_018.materials.append(mat_material_red_cutout)
me_cube_018.use_remesh_fix_poles = True
me_cube_018.use_remesh_preserve_attributes = False
me_cube_018.update()
me_cube_019 = bpy.data.meshes.new('Cube.019')
me_cube_019.from_pydata([(-0.031, -0.003, -0.006), (-0.031, -0.003, 0.006), (-0.031, 0.003, -0.006), (-0.031, 0.003, 0.006), (0.031, -0.003, -0.006), (0.031, -0.003, 0.006), (0.031, 0.003, -0.006), (0.031, 0.003, 0.006)], [], [(0, 1, 3, 2), (2, 3, 7, 6), (6, 7, 5, 4), (4, 5, 1, 0), (2, 6, 4, 0), (7, 3, 1, 5)])
_uv = me_cube_019.uv_layers.new(name='UVMap')
_uv.uv.foreach_set('vector', [0.375, 0.0, 0.625, 0.0, 0.625, 0.25, 0.375, 0.25, 0.375, 0.25, 0.625, 0.25, 0.625, 0.5, 0.375, 0.5, 0.375, 0.5, 0.625, 0.5, 0.625, 0.75, 0.375, 0.75, 0.375, 0.75, 0.625, 0.75, 0.625, 1.0, 0.375, 1.0, 0.125, 0.5, 0.375, 0.5, 0.375, 0.75, 0.125, 0.75, 0.625, 0.5, 0.875, 0.5, 0.875, 0.75, 0.625, 0.75])
me_cube_019.materials.append(mat_material_red_cutout)
me_cube_019.use_remesh_fix_poles = True
me_cube_019.use_remesh_preserve_attributes = False
me_cube_019.update()
me_cube_005 = bpy.data.meshes.new('Cube.005')
me_cube_005.from_pydata([(-0.00355, -0.00355, -0.0015), (-0.00355, -0.00355, 0.0015), (-0.00355, 0.00355, -0.0015), (-0.00355, 0.00355, 0.0015), (0.00355, -0.00355, -0.0015), (0.00355, -0.00355, 0.0015), (0.00355, 0.00355, -0.0015), (0.00355, 0.00355, 0.0015)], [], [(0, 1, 3, 2), (2, 3, 7, 6), (6, 7, 5, 4), (4, 5, 1, 0), (2, 6, 4, 0), (7, 3, 1, 5)])
_uv = me_cube_005.uv_layers.new(name='UVMap')
_uv.uv.foreach_set('vector', [0.375, 0.0, 0.625, 0.0, 0.625, 0.25, 0.375, 0.25, 0.375, 0.25, 0.625, 0.25, 0.625, 0.5, 0.375, 0.5, 0.375, 0.5, 0.625, 0.5, 0.625, 0.75, 0.375, 0.75, 0.375, 0.75, 0.625, 0.75, 0.625, 1.0, 0.375, 1.0, 0.125, 0.5, 0.375, 0.5, 0.375, 0.75, 0.125, 0.75, 0.625, 0.5, 0.875, 0.5, 0.875, 0.75, 0.625, 0.75])
me_cube_005.materials.append(mat_purple)
me_cube_005.use_remesh_fix_poles = True
me_cube_005.use_remesh_preserve_attributes = False
me_cube_005.update()
me_cube_006 = bpy.data.meshes.new('Cube.006')
me_cube_006.from_pydata([(-0.007, -0.01, -0.0045), (-0.007, -0.01, 0.0045), (-0.007, 0.01, -0.0045), (-0.007, 0.01, 0.0045), (0.007, -0.01, -0.0045), (0.007, -0.01, 0.0045), (0.007, 0.01, -0.0045), (0.007, 0.01, 0.0045)], [], [(0, 1, 3, 2), (2, 3, 7, 6), (6, 7, 5, 4), (4, 5, 1, 0), (2, 6, 4, 0), (7, 3, 1, 5)])
_uv = me_cube_006.uv_layers.new(name='UVMap')
_uv.uv.foreach_set('vector', [0.375, 0.0, 0.625, 0.0, 0.625, 0.25, 0.375, 0.25, 0.375, 0.25, 0.625, 0.25, 0.625, 0.5, 0.375, 0.5, 0.375, 0.5, 0.625, 0.5, 0.625, 0.75, 0.375, 0.75, 0.375, 0.75, 0.625, 0.75, 0.625, 1.0, 0.375, 1.0, 0.125, 0.5, 0.375, 0.5, 0.375, 0.75, 0.125, 0.75, 0.625, 0.5, 0.875, 0.5, 0.875, 0.75, 0.625, 0.75])
me_cube_006.materials.append(mat_blue_mount)
me_cube_006.use_remesh_fix_poles = True
me_cube_006.use_remesh_preserve_attributes = False
me_cube_006.update()
me_cylinder_004 = bpy.data.meshes.new('Cylinder.004')
me_cylinder_004.from_pydata([(0.0, 0.002, -0.0075), (0.0, 0.002, 0.0075), (0.0003902, 0.001962, -0.0075), (0.0003902, 0.001962, 0.0075), (0.0007654, 0.001848, -0.0075), (0.0007654, 0.001848, 0.0075), (0.001111, 0.001663, -0.0075), (0.001111, 0.001663, 0.0075), (0.001414, 0.001414, -0.0075), (0.001414, 0.001414, 0.0075), (0.001663, 0.001111, -0.0075), (0.001663, 0.001111, 0.0075), (0.001848, 0.0007654, -0.0075), (0.001848, 0.0007654, 0.0075), (0.001962, 0.0003902, -0.0075), (0.001962, 0.0003902, 0.0075), (0.002, -8.742e-11, -0.0075), (0.002, -8.742e-11, 0.0075), (0.001962, -0.0003902, -0.0075), (0.001962, -0.0003902, 0.0075), (0.001848, -0.0007654, -0.0075), (0.001848, -0.0007654, 0.0075), (0.001663, -0.001111, -0.0075), (0.001663, -0.001111, 0.0075), (0.001414, -0.001414, -0.0075), (0.001414, -0.001414, 0.0075), (0.001111, -0.001663, -0.0075), (0.001111, -0.001663, 0.0075), (0.0007654, -0.001848, -0.0075), (0.0007654, -0.001848, 0.0075), (0.0003902, -0.001962, -0.0075), (0.0003902, -0.001962, 0.0075), (-1.748e-10, -0.002, -0.0075), (-1.748e-10, -0.002, 0.0075), (-0.0003902, -0.001962, -0.0075), (-0.0003902, -0.001962, 0.0075), (-0.0007654, -0.001848, -0.0075), (-0.0007654, -0.001848, 0.0075), (-0.001111, -0.001663, -0.0075), (-0.001111, -0.001663, 0.0075), (-0.001414, -0.001414, -0.0075), (-0.001414, -0.001414, 0.0075), (-0.001663, -0.001111, -0.0075), (-0.001663, -0.001111, 0.0075), (-0.001848, -0.0007654, -0.0075), (-0.001848, -0.0007654, 0.0075), (-0.001962, -0.0003902, -0.0075), (-0.001962, -0.0003902, 0.0075), (-0.002, 2.385e-11, -0.0075), (-0.002, 2.385e-11, 0.0075), (-0.001962, 0.0003902, -0.0075), (-0.001962, 0.0003902, 0.0075), (-0.001848, 0.0007654, -0.0075), (-0.001848, 0.0007654, 0.0075), (-0.001663, 0.001111, -0.0075), (-0.001663, 0.001111, 0.0075), (-0.001414, 0.001414, -0.0075), (-0.001414, 0.001414, 0.0075), (-0.001111, 0.001663, -0.0075), (-0.001111, 0.001663, 0.0075), (-0.0007654, 0.001848, -0.0075), (-0.0007654, 0.001848, 0.0075), (-0.0003902, 0.001962, -0.0075), (-0.0003902, 0.001962, 0.0075)], [], [(0, 1, 3, 2), (2, 3, 5, 4), (4, 5, 7, 6), (6, 7, 9, 8), (8, 9, 11, 10), (10, 11, 13, 12), (12, 13, 15, 14), (14, 15, 17, 16), (16, 17, 19, 18), (18, 19, 21, 20), (20, 21, 23, 22), (22, 23, 25, 24), (24, 25, 27, 26), (26, 27, 29, 28), (28, 29, 31, 30), (30, 31, 33, 32), (32, 33, 35, 34), (34, 35, 37, 36), (36, 37, 39, 38), (38, 39, 41, 40), (40, 41, 43, 42), (42, 43, 45, 44), (44, 45, 47, 46), (46, 47, 49, 48), (48, 49, 51, 50), (50, 51, 53, 52), (52, 53, 55, 54), (54, 55, 57, 56), (56, 57, 59, 58), (58, 59, 61, 60), (3, 1, 63, 61, 59, 57, 55, 53, 51, 49, 47, 45, 43, 41, 39, 37, 35, 33, 31, 29, 27, 25, 23, 21, 19, 17, 15, 13, 11, 9, 7, 5), (60, 61, 63, 62), (62, 63, 1, 0), (0, 2, 4, 6, 8, 10, 12, 14, 16, 18, 20, 22, 24, 26, 28, 30, 32, 34, 36, 38, 40, 42, 44, 46, 48, 50, 52, 54, 56, 58, 60, 62)])
_uv = me_cylinder_004.uv_layers.new(name='UVMap')
_uv.uv.foreach_set('vector', [1.0, 0.5, 1.0, 1.0, 0.9688, 1.0, 0.9688, 0.5, 0.9688, 0.5, 0.9688, 1.0, 0.9375, 1.0, 0.9375, 0.5, 0.9375, 0.5, 0.9375, 1.0, 0.9062, 1.0, 0.9062, 0.5, 0.9062, 0.5, 0.9062, 1.0, 0.875, 1.0, 0.875, 0.5, 0.875, 0.5, 0.875, 1.0, 0.8438, 1.0, 0.8438, 0.5, 0.8438, 0.5, 0.8438, 1.0, 0.8125, 1.0, 0.8125, 0.5, 0.8125, 0.5, 0.8125, 1.0, 0.7812, 1.0, 0.7812, 0.5, 0.7812, 0.5, 0.7812, 1.0, 0.75, 1.0, 0.75, 0.5, 0.75, 0.5, 0.75, 1.0, 0.7188, 1.0, 0.7188, 0.5, 0.7188, 0.5, 0.7188, 1.0, 0.6875, 1.0, 0.6875, 0.5, 0.6875, 0.5, 0.6875, 1.0, 0.6562, 1.0, 0.6562, 0.5, 0.6562, 0.5, 0.6562, 1.0, 0.625, 1.0, 0.625, 0.5, 0.625, 0.5, 0.625, 1.0, 0.5938, 1.0, 0.5938, 0.5, 0.5938, 0.5, 0.5938, 1.0, 0.5625, 1.0, 0.5625, 0.5, 0.5625, 0.5, 0.5625, 1.0, 0.5312, 1.0, 0.5312, 0.5, 0.5312, 0.5, 0.5312, 1.0, 0.5, 1.0, 0.5, 0.5, 0.5, 0.5, 0.5, 1.0, 0.4688, 1.0, 0.4688, 0.5, 0.4688, 0.5, 0.4688, 1.0, 0.4375, 1.0, 0.4375, 0.5, 0.4375, 0.5, 0.4375, 1.0, 0.4062, 1.0, 0.4062, 0.5, 0.4062, 0.5, 0.4062, 1.0, 0.375, 1.0, 0.375, 0.5, 0.375, 0.5, 0.375, 1.0, 0.3438, 1.0, 0.3438, 0.5, 0.3438, 0.5, 0.3438, 1.0, 0.3125, 1.0, 0.3125, 0.5, 0.3125, 0.5, 0.3125, 1.0, 0.2812, 1.0, 0.2812, 0.5, 0.2812, 0.5, 0.2812, 1.0, 0.25, 1.0, 0.25, 0.5, 0.25, 0.5, 0.25, 1.0, 0.2188, 1.0, 0.2188, 0.5, 0.2188, 0.5, 0.2188, 1.0, 0.1875, 1.0, 0.1875, 0.5, 0.1875, 0.5, 0.1875, 1.0, 0.1562, 1.0, 0.1562, 0.5, 0.1562, 0.5, 0.1562, 1.0, 0.125, 1.0, 0.125, 0.5, 0.125, 0.5, 0.125, 1.0, 0.09375, 1.0, 0.09375, 0.5, 0.09375, 0.5, 0.09375, 1.0, 0.0625, 1.0, 0.0625, 0.5, 0.2968, 0.4854, 0.25, 0.49, 0.2032, 0.4854, 0.1582, 0.4717, 0.1167, 0.4496, 0.08029, 0.4197, 0.05045, 0.3833, 0.02827, 0.3418, 0.01461, 0.2968, 0.01, 0.25, 0.01461, 0.2032, 0.02827, 0.1582, 0.05045, 0.1167, 0.08029, 0.08029, 0.1167, 0.05045, 0.1582, 0.02827, 0.2032, 0.01461, 0.25, 0.01, 0.2968, 0.01461, 0.3418, 0.02827, 0.3833, 0.05045, 0.4197, 0.08029, 0.4496, 0.1167, 0.4717, 0.1582, 0.4854, 0.2032, 0.49, 0.25, 0.4854, 0.2968, 0.4717, 0.3418, 0.4496, 0.3833, 0.4197, 0.4197, 0.3833, 0.4496, 0.3418, 0.4717, 0.0625, 0.5, 0.0625, 1.0, 0.03125, 1.0, 0.03125, 0.5, 0.03125, 0.5, 0.03125, 1.0, 0.0, 1.0, 0.0, 0.5, 0.75, 0.49, 0.7968, 0.4854, 0.8418, 0.4717, 0.8833, 0.4496, 0.9197, 0.4197, 0.9496, 0.3833, 0.9717, 0.3418, 0.9854, 0.2968, 0.99, 0.25, 0.9854, 0.2032, 0.9717, 0.1582, 0.9496, 0.1167, 0.9197, 0.08029, 0.8833, 0.05045, 0.8418, 0.02827, 0.7968, 0.01461, 0.75, 0.01, 0.7032, 0.01461, 0.6582, 0.02827, 0.6167, 0.05045, 0.5803, 0.08029, 0.5504, 0.1167, 0.5283, 0.1582, 0.5146, 0.2032, 0.51, 0.25, 0.5146, 0.2968, 0.5283, 0.3418, 0.5504, 0.3833, 0.5803, 0.4197, 0.6167, 0.4496, 0.6582, 0.4717, 0.7032, 0.4854])
me_cylinder_004.materials.append(mat_purple)
me_cylinder_004.use_remesh_fix_poles = True
me_cylinder_004.use_remesh_preserve_attributes = False
me_cylinder_004.update()
me_cube_014 = bpy.data.meshes.new('Cube.014')
me_cube_014.from_pydata([(-0.001, -0.011, -0.001), (-0.001, -0.011, 0.001), (-0.001, 0.011, -0.001), (-0.001, 0.011, 0.001), (0.001, -0.011, -0.001), (0.001, -0.011, 0.001), (0.001, 0.011, -0.001), (0.001, 0.011, 0.001)], [], [(0, 1, 3, 2), (2, 3, 7, 6), (6, 7, 5, 4), (4, 5, 1, 0), (2, 6, 4, 0), (7, 3, 1, 5)])
_uv = me_cube_014.uv_layers.new(name='UVMap')
_uv.uv.foreach_set('vector', [0.375, 0.0, 0.625, 0.0, 0.625, 0.25, 0.375, 0.25, 0.375, 0.25, 0.625, 0.25, 0.625, 0.5, 0.375, 0.5, 0.375, 0.5, 0.625, 0.5, 0.625, 0.75, 0.375, 0.75, 0.375, 0.75, 0.625, 0.75, 0.625, 1.0, 0.375, 1.0, 0.125, 0.5, 0.375, 0.5, 0.375, 0.75, 0.125, 0.75, 0.625, 0.5, 0.875, 0.5, 0.875, 0.75, 0.625, 0.75])
me_cube_014.materials.append(mat_purple)
me_cube_014.use_remesh_fix_poles = True
me_cube_014.use_remesh_preserve_attributes = False
me_cube_014.update()

# ---- objects
ob_right_rear_wheel = bpy.data.objects.new('right rear wheel', me_cylinder_006)
ob_flange_grommet_front = bpy.data.objects.new('flange grommet front', me_cube_010)
ob_flange_grommet_rear = bpy.data.objects.new('flange grommet rear', me_cube_011)
ob_motor = bpy.data.objects.new('motor', me_cube_007)
ob_cable = bpy.data.objects.new('cable', me_cube_003)
ob_rotor = bpy.data.objects.new('rotor', me_cylinder_005)
ob_mount = bpy.data.objects.new('mount', me_cube_001)
ob_v_slice_height = bpy.data.objects.new('V slice height', me_cube_012)
ob_v_slice_width = bpy.data.objects.new('V slice width', me_cube_013)
ob_motor_hole = bpy.data.objects.new('motor hole', me_cube_008)
ob_screw_ll = bpy.data.objects.new('screw LL', me_cylinder)
ob_screw_lr = bpy.data.objects.new('screw LR', me_cylinder_003)
ob_screw_ul = bpy.data.objects.new('screw UL', me_cylinder_002)
ob_screw_ur = bpy.data.objects.new('screw UR', me_cylinder_001)
ob_cable_hole = bpy.data.objects.new('cable hole', me_cube_018)
ob_top_rear_bevel = bpy.data.objects.new('top rear bevel', me_cube_019)
ob_recessed_nut = bpy.data.objects.new('recessed nut', me_cube_005)
ob_stem = bpy.data.objects.new('stem', me_cube_006)
ob_girder_bolt = bpy.data.objects.new('girder bolt', me_cylinder_004)
ob_spring = bpy.data.objects.new('spring', me_cube_014)

# ---- transforms, parenting, visibility, modifiers, constraints
ob_right_rear_wheel.location = (-0.01, -0.0335, 0.0)
ob_right_rear_wheel.rotation_euler = (1.571, 0.0, 0.0)
ob_right_rear_wheel.scale = (0.5, 0.5, 1.0)
ob_flange_grommet_front.location = (0.025, -0.01, 0.0)
ob_flange_grommet_front.scale = (0.005, 0.003, 0.01)
ob_flange_grommet_rear.location = (-0.025, -0.01, 0.0)
ob_flange_grommet_rear.scale = (0.005, 0.003, 0.01)
ob_motor.location = (0.0, 0.0, 0.0)
ob_cable.location = (-0.023, 0.0145, 0.0)
ob_cable.scale = (1.0, 1.25, 1.0)
ob_rotor.location = (-0.01, 0.014, 0.0)
ob_rotor.rotation_euler = (1.571, 0.0, 0.0)
ob_rotor.scale = (1.0, 1.0, 1.167)
ob_mount.location = (0.0, 0.01, 0.0)
ob_v_slice_height.location = (-0.0025, 0.0264, -0.0005)
ob_v_slice_width.location = (-0.0095, 0.0264, -0.00675)
ob_motor_hole.location = (0.0, 0.0, 0.0)
ob_screw_ll.location = (-0.025, -0.006, -0.005)
ob_screw_ll.rotation_euler = (1.571, 0.0, 0.0)
ob_screw_ll.scale = (1.0, 1.0, 1.6)
ob_screw_lr.location = (0.025, -0.006, -0.005)
ob_screw_lr.rotation_euler = (1.571, 0.0, 0.0)
ob_screw_lr.scale = (1.0, 1.0, 1.6)
ob_screw_ul.location = (-0.025, -0.006, 0.005)
ob_screw_ul.rotation_euler = (1.571, 0.0, 0.0)
ob_screw_ul.scale = (1.0, 1.0, 1.6)
ob_screw_ur.location = (0.025, -0.006, 0.005)
ob_screw_ur.rotation_euler = (1.571, 0.0, 0.0)
ob_screw_ur.scale = (1.0, 1.0, 1.6)
ob_cable_hole.location = (-0.025, 0.0145, 0.00375)
ob_top_rear_bevel.location = (0.0, 0.026, 0.01)
ob_top_rear_bevel.rotation_euler = (0.7854, 0.0, 0.0)
ob_recessed_nut.location = (-0.01, 0.0357, -0.00575)
ob_stem.location = (-0.01, 0.032, -0.00175)
ob_girder_bolt.location = (-0.01, 0.0357, -0.003)
ob_girder_bolt.scale = (1.025, 1.025, 1.0)
ob_spring.location = (-0.0031, 0.032, -0.00615)

# ---- collection membership
col_collection.objects.link(ob_right_rear_wheel)
col_motor_assembly.objects.link(ob_flange_grommet_front)
col_motor_assembly.objects.link(ob_flange_grommet_rear)
col_motor_assembly.objects.link(ob_motor)
col_motor_assembly.objects.link(ob_cable)
col_motor_assembly.objects.link(ob_rotor)
col_mount_assembly.objects.link(ob_mount)
col_mount_assembly.objects.link(ob_v_slice_height)
col_mount_assembly.objects.link(ob_v_slice_width)
col_mount_assembly.objects.link(ob_motor_hole)
col_mount_assembly.objects.link(ob_screw_ll)
col_mount_assembly.objects.link(ob_screw_lr)
col_mount_assembly.objects.link(ob_screw_ul)
col_mount_assembly.objects.link(ob_screw_ur)
col_mount_assembly.objects.link(ob_cable_hole)
col_mount_assembly.objects.link(ob_top_rear_bevel)
col_stem_assembly.objects.link(ob_recessed_nut)
col_stem_assembly.objects.link(ob_stem)
col_stem_assembly.objects.link(ob_girder_bolt)
col_stem_assembly.objects.link(ob_spring)

# ---- scene / render settings (as saved in the file)
scene.frame_start = 1; scene.frame_end = 250; scene.frame_set(1)
scene.render.engine = 'BLENDER_EEVEE_NEXT'
scene.cycles.sampling_pattern = 'TABULATED_SOBOL'
scene.cycles.use_light_tree = False
scene.view_settings.view_transform = 'Standard'
bpy.context.view_layer.update()

# ---- added for rendering (the .blend has no active camera and no usable light): camera, sun
cam_auto = bpy.data.cameras.new('AutoCamera')
cam_auto.lens = 50.0
cam_auto.sensor_width = 36.0
cam_auto.clip_end = 1000.0
ob_auto_camera = bpy.data.objects.new('AutoCamera', cam_auto)
scene.collection.objects.link(ob_auto_camera)
ob_auto_camera.location = (0.183045, -0.220554, 0.148036)
ob_auto_camera.rotation_euler = (1.09748, -7.21219e-08, 0.694738)
scene.camera = ob_auto_camera
light_auto_sun = bpy.data.lights.new('AutoSun', 'SUN')
light_auto_sun.energy = 3.0
light_auto_sun.angle = 0.0523599
ob_auto_sun = bpy.data.objects.new('AutoSun', light_auto_sun)
scene.collection.objects.link(ob_auto_sun)
ob_auto_sun.rotation_euler = (0.872665, 0.174533, 0.523599)
bpy.context.view_layer.update()
